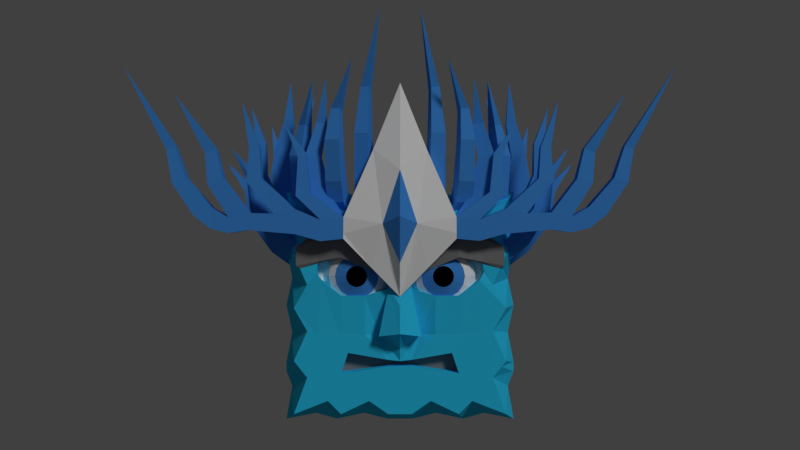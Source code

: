 # Source: CuboOssos.blend  (saved by Blender 2.79.0; exported with 4.5.12 LTS)
import bpy
from mathutils import Matrix  # noqa: F401  (used for matrix-valued properties, if any)

bpy.ops.wm.read_factory_settings(use_empty=True)
scene = bpy.context.scene
scene.name = 'Scene'

# ---- collections
col_collection_1 = bpy.data.collections.new('Collection 1'); scene.collection.children.link(col_collection_1)

# ---- materials (node trees are filled in below, after node groups)
mat_material_007 = bpy.data.materials.new('Material.007')
mat_material_007.alpha_threshold = 0.0
mat_material_007.use_transparent_shadow = False
mat_material_007.diffuse_color = (1.0, 1.0, 1.0, 1.0)
mat_material_007.roughness = 0.5
mat_material_007.specular_intensity = 1.0
mat_material_003 = bpy.data.materials.new('Material.003')
mat_material_003.alpha_threshold = 0.0
mat_material_003.use_transparent_shadow = False
mat_material_003.diffuse_color = (0.03051, 0.6385, 1.0, 1.0)
mat_material_003.roughness = 0.5
mat_material_003.specular_intensity = 1.0
mat_material_003.line_color = (0.0, 0.0, 0.0, 1.0)
mat_material_001 = bpy.data.materials.new('Material.001')
mat_material_001.alpha_threshold = 0.0
mat_material_001.use_transparent_shadow = False
mat_material_001.diffuse_color = (1.0, 1.0, 1.0, 1.0)
mat_material_001.roughness = 0.5
mat_material_002 = bpy.data.materials.new('Material.002')
mat_material_002.alpha_threshold = 0.0
mat_material_002.use_transparent_shadow = False
mat_material_002.diffuse_color = (0.2266, 0.2266, 0.2266, 1.0)
mat_material_002.roughness = 0.5
mat_material_004 = bpy.data.materials.new('Material.004')
mat_material_004.alpha_threshold = 0.0
mat_material_004.use_transparent_shadow = False
mat_material_004.diffuse_color = (0.0, 0.0, 0.0, 1.0)
mat_material_004.roughness = 0.5
mat_material_004.specular_intensity = 0.2
mat_material_005 = bpy.data.materials.new('Material.005')
mat_material_005.alpha_threshold = 0.0
mat_material_005.use_transparent_shadow = False
mat_material_005.diffuse_color = (0.0602, 0.2946, 0.8, 1.0)
mat_material_005.roughness = 0.5
mat_material_006 = bpy.data.materials.new('Material.006')
mat_material_006.alpha_threshold = 0.0
mat_material_006.use_transparent_shadow = False
mat_material_006.diffuse_color = (0.09851, 0.0367, 0.009458, 1.0)
mat_material_006.roughness = 0.5
mat_material_006.specular_intensity = 0.0

# ---- material node trees

# ---- world
world_world = bpy.data.worlds.new('World'); scene.world = world_world
world_world.color = (0.05088, 0.05088, 0.05088)
world_world.use_sun_shadow = False
world_world.sun_shadow_jitter_overblur = 0.0
world_world.cycles.sampling_method = 'MANUAL'

# ---- cameras
cam_camera = bpy.data.cameras.new('Camera')
cam_camera.clip_end = 100.0
cam_camera.lens = 35.0
cam_camera.sensor_width = 32.0
cam_camera.sensor_height = 18.0
cam_camera.ortho_scale = 7.314
cam_camera.dof.focus_distance = 0.0
cam_camera.dof.aperture_fstop = 128.0

# ---- lights
light_lamp = bpy.data.lights.new('Lamp', 'SUN')
light_lamp.transmission_factor = 0.0
light_lamp.cutoff_distance = 30.0
light_lamp.angle = 0.1993
light_lamp.energy = 1.0
light_lamp.shadow_buffer_clip_start = 1.001
light_lamp.shadow_soft_size = 0.1
light_lamp.shadow_cascade_max_distance = 1000.0

# ---- meshes
me_cube_004 = bpy.data.meshes.new('Cube.004')
me_cube_004.from_pydata([(-1.0, -1.0, -1.0), (-1.0, -1.0, 1.0), (-1.0, 1.0, -1.0), (-1.0, 1.0, 1.0), (-0.3333, 1.0, -1.0), (-0.6667, 1.0, -1.0), (-0.6667, 1.0, 1.0), (-0.3333, 1.0, 1.0), (-0.5508, -1.0, -0.827), (-0.3333, -1.0, -1.0), (-0.3333, -1.0, 1.0), (-0.5508, -1.0, 0.8255), (-0.8262, -1.0, -0.5054), (-1.0, -1.0, -0.2108), (-1.0, -1.0, 0.1892), (-0.8262, -1.0, 0.4861), (-1.0, 1.0, 0.5892), (-1.0, 1.0, 0.1892), (-1.0, 1.0, -0.2108), (-1.0, 1.0, -0.6108), (-0.3333, -1.0, 0.5892), (-0.3333, -1.0, 0.1892), (-0.3333, -1.0, -0.2108), (-0.3333, -1.0, -0.6108), (-0.6667, -1.0, 0.5892), (-0.6667, -1.0, 0.1892), (-0.6667, -1.0, -0.2108), (-0.6667, -1.0, -0.6108), (-0.6667, 1.0, 0.5892), (-0.6667, 1.0, 0.1892), (-0.6667, 1.0, -0.2108), (-0.6667, 1.0, -0.6108), (-0.3333, 1.0, 0.5892), (-0.3333, 1.0, 0.1892), (-0.3333, 1.0, -0.2108), (-0.3333, 1.0, -0.6108), (-0.6994, -1.0, -0.01079), (-1.0, 1.0, -0.01079), (-0.3333, -1.0, -0.01079), (-0.6667, -1.0, -0.01079), (-0.6667, 1.0, -0.01079), (-0.3333, 1.0, -0.01079), (-0.3118, -1.439, 0.4099), (-0.3118, -1.485, 0.7018), (-0.3118, -1.329, 0.4099), (-0.04489, -1.382, 0.279), (-0.06673, -1.485, 0.5506), (-0.09392, -1.382, 0.279), (-0.09392, -1.485, 0.5504), (-0.616, -1.329, 0.5376), (-0.616, -1.485, 0.5376), (-0.616, -1.485, 0.8295), (-1.092, -1.294, 0.4469), (-1.092, -1.409, 0.4469), (-1.092, -1.409, 0.6429), (-1.115, -1.389, -1.115), (-1.238, 0.9395, -1.238), (-1.115, -1.389, 1.115), (-1.238, 0.9395, 1.238), (-1.238, -1.043, -1.238), (-1.238, -1.043, 1.238), (-0.1376, 0.9395, -1.238), (-0.4127, 0.9395, -1.238), (-0.6878, 0.9395, -1.238), (-0.9629, 0.9395, -1.238), (-0.1239, -1.389, -1.115), (-0.3252, -1.389, -0.9755), (-0.6193, -1.389, -1.115), (-0.7588, -1.389, -0.9755), (-0.1376, 0.9395, 1.238), (-0.4127, 0.9395, 1.238), (-0.6878, 0.9395, 1.238), (-0.9629, 0.9395, 1.238), (-0.1239, -1.389, 1.115), (-0.3252, -1.389, 0.9755), (-0.6193, -1.389, 1.115), (-0.7588, -1.389, 0.9755), (-0.9141, -1.043, 1.175), (-0.6878, -1.043, 1.238), (-0.3917, -1.043, 1.175), (-0.1376, -1.043, 1.238), (-0.1376, -1.043, -1.238), (-0.3917, -1.043, -1.175), (-0.6878, -1.043, -1.238), (-0.9141, -1.043, -1.175), (-0.9755, -1.389, -0.7317), (-1.115, -1.389, -0.5573), (-0.9755, -1.389, -0.2439), (-1.115, -1.389, 0.0), (-0.9755, -1.389, 0.2439), (-1.115, -1.389, 0.5573), (-0.9755, -1.389, 0.7317), (-1.238, 0.9395, -0.9285), (-1.238, 0.9395, -0.619), (-1.238, 0.9395, -0.3095), (-1.238, 0.9395, 0.0), (-1.238, 0.9395, 0.3095), (-1.238, 0.9395, 0.619), (-1.238, 0.9395, 0.9285), (-1.175, -1.043, 0.8814), (-1.238, -1.043, 0.619), (-1.175, -1.043, 0.2938), (-1.238, -1.043, 0.0), (-1.175, -1.043, -0.2938), (-1.238, -1.043, -0.619), (-1.175, -1.043, -0.8814), (-0.1239, 1.085, -0.836), (-0.1239, 1.085, -0.5573), (-0.1239, 1.085, -0.2787), (-0.1239, 1.085, 0.0), (-0.1239, 1.085, 0.2787), (-0.1239, 1.085, 0.5573), (-0.1239, 1.085, 0.836), (-0.3716, 1.085, -0.836), (-0.3716, 1.085, -0.5573), (-0.3716, 1.085, -0.2787), (-0.3716, 1.085, 0.0), (-0.3716, 1.085, 0.2787), (-0.3716, 1.085, 0.5573), (-0.3716, 1.085, 0.836), (-0.6193, 1.085, -0.836), (-0.6193, 1.085, -0.5573), (-0.6193, 1.085, -0.2787), (-0.6193, 1.085, 0.0), (-0.6193, 1.085, 0.2787), (-0.6193, 1.085, 0.5573), (-0.6193, 1.085, 0.836), (-0.867, 1.085, -0.836), (-0.867, 1.085, -0.5573), (-0.867, 1.085, -0.2787), (-0.867, 1.085, 0.0), (-0.867, 1.085, 0.2787), (-0.867, 1.085, 0.5573), (-0.867, 1.085, 0.836), (-0.1239, -1.389, 0.836), (-0.1239, -1.389, 0.2787), (-0.1223, -1.427, 0.2029), (-0.2192, -1.33, -0.2787), (-0.1237, -1.389, -0.5441), (-0.1239, -1.389, -0.836), (-0.3716, -1.389, 0.836), (-0.37, -1.427, 0.1332), (-0.3716, -1.389, -0.2787), (-0.5465, -1.389, -0.471), (-0.3716, -1.389, -0.836), (-0.6193, -1.389, 0.836), (-0.6177, -1.427, 0.1332), (-0.6193, -1.389, -0.2787), (-0.6193, -1.389, -0.6853), (-0.6193, -1.389, -0.836), (-0.867, -1.389, 0.836), (-0.867, -1.389, 0.4604), (-0.8847, -1.384, 0.3798), (-0.8325, -1.427, 0.2941), (-0.867, -1.389, -0.2787), (-0.867, -1.389, -0.5573), (-0.867, -1.389, -0.836), (-0.3, -1.238, 0.515), (-0.1239, -1.238, 0.2787), (-0.1223, -1.277, 0.2029), (-0.3716, -1.238, 0.5573), (-0.3716, -1.238, 0.2787), (-0.37, -1.277, 0.1332), (-0.6193, -1.238, 0.5573), (-0.6193, -1.238, 0.2787), (-0.6177, -1.277, 0.1332), (-0.867, -1.238, 0.4604), (-0.8731, -1.255, 0.3219), (-0.8325, -1.277, 0.2941), (-1.069, -1.389, -0.6143), (-1.238, 0.9395, -0.7202), (-1.238, -1.043, -0.7202), (-0.1239, 1.085, -0.6485), (-0.3716, 1.085, -0.6485), (-0.6193, 1.085, -0.6485), (-0.867, 1.085, -0.6485), (-0.1239, -1.389, -0.6141), (-0.3716, -1.389, -0.654), (-0.867, -1.389, -0.6485), (-1.092, -1.338, 0.6429), (-0.978, -1.389, 0.7286), (-0.8026, -1.296, 0.4856), (-0.6193, -1.328, 0.5573), (-0.616, -1.329, 0.5573), (-1.087, -1.246, 0.4063), (-0.6193, -1.389, 0.8286), (-0.867, -1.389, 0.7596), (-0.616, -1.389, 0.8295), (-1.092, -1.294, 0.4543), (-1.092, -1.384, 0.5685), (-1.092, -1.384, 0.5145), (-1.092, -1.384, 0.5432), (-0.3118, -1.389, 0.7018), (-0.3716, -1.389, 0.7269), (-0.8026, -1.389, 0.4856), (-0.867, -1.389, 0.4677), (-1.052, -1.389, 0.4161), (-0.8778, -1.389, 0.4646), (-0.1275, -1.389, 0.294), (-0.142, -1.389, 0.3031), (-0.142, -1.329, 0.3031), (-0.2095, -1.389, 0.68), (-0.1275, -1.389, 0.6625), (-0.3118, -1.329, 0.522), (-0.3716, -1.329, 0.5573), (-0.3, -1.329, 0.515), (-0.09137, -1.389, 0.6629), (-0.06096, -1.389, 0.6285), (-0.06096, -1.389, 0.4569), (-0.06096, -1.389, 0.294), (-0.2192, -1.547, -0.2787), (-0.8539, -1.417, 0.7362), (-0.8539, -1.417, 0.4922), (-0.5465, -1.237, -0.471), (-0.6193, -1.237, -0.6853), (-0.1237, -1.237, -0.5441), (-0.1239, -1.237, -0.6141), (-0.3716, -1.237, -0.654), (-0.5829, -1.389, -0.5781), (-0.4954, -1.389, -0.2787), (-0.4939, -1.427, 0.1332), (-0.4939, -1.277, 0.1332), (-0.4954, -1.238, 0.2787), (-0.4954, -1.238, 0.5573), (-0.5829, -1.237, -0.5781), (-0.5819, -1.627, 0.7317), (-0.5793, -1.627, 0.9543), (-0.5819, -1.401, 0.7317), (-0.5793, -1.401, 0.9543), (-2.121, -1.429, 0.9686), (-2.121, -1.599, 0.9686), (-0.8171, -1.626, 0.7075), (-1.072, -1.622, 0.7788), (-1.324, -1.616, 0.8009), (-1.557, -1.61, 0.8207), (-1.765, -1.605, 0.7915), (-1.95, -1.601, 0.8359), (-1.95, -1.427, 0.8359), (-1.765, -1.423, 0.7915), (-1.557, -1.418, 0.8207), (-1.324, -1.412, 0.8009), (-1.072, -1.406, 0.7788), (-0.8171, -1.402, 0.7075), (-1.942, -1.427, 1.051), (-1.763, -1.423, 0.9524), (-1.555, -1.418, 0.9964), (-1.3, -1.412, 0.9896), (-1.091, -1.406, 1.04), (-0.8149, -1.402, 0.9264), (-0.8149, -1.626, 0.9264), (-1.091, -1.622, 1.04), (-1.3, -1.616, 0.9896), (-1.555, -1.61, 0.9964), (-1.763, -1.605, 0.9524), (-1.942, -1.601, 1.051), (-1.195, -1.514, 1.914), (-2.825, -1.625, 2.491), (-2.303, -1.625, 2.208), (-1.636, -1.514, 2.156), (-2.204, -1.435, 1.354), (-2.204, -1.593, 1.354), (-2.348, -1.591, 1.307), (-2.348, -1.437, 1.307), (-2.316, -1.467, 1.682), (-2.411, -1.56, 1.65), (-2.316, -1.561, 1.682), (-2.411, -1.468, 1.65), (-1.982, -1.433, 1.295), (-1.822, -1.428, 1.347), (-1.822, -1.6, 1.347), (-1.982, -1.595, 1.295), (-2.012, -1.462, 1.612), (-1.897, -1.569, 1.655), (-1.897, -1.459, 1.655), (-2.012, -1.566, 1.612), (-1.582, -1.441, 1.322), (-1.427, -1.437, 1.349), (-1.427, -1.591, 1.349), (-1.582, -1.588, 1.322), (-1.557, -1.469, 1.654), (-1.557, -1.559, 1.654), (-1.45, -1.466, 1.672), (-1.45, -1.562, 1.672), (-1.074, -1.597, 1.172), (-1.074, -1.431, 1.172), (-0.9238, -1.598, 1.21), (-0.9238, -1.43, 1.21), (-1.054, -1.559, 1.576), (-0.9654, -1.559, 1.608), (-0.9654, -1.469, 1.608), (-1.054, -1.469, 1.576), (-0.5806, -1.627, 0.843), (-0.5806, -1.401, 0.843), (-0.816, -1.626, 0.817), (-1.081, -1.622, 0.9096), (-1.312, -1.616, 0.9204), (-1.556, -1.61, 0.9086), (-1.764, -1.605, 0.8719), (-1.946, -1.601, 0.9437), (-0.816, -1.402, 0.817), (-1.081, -1.406, 0.9096), (-1.312, -1.412, 0.9204), (-1.556, -1.418, 0.9086), (-1.764, -1.423, 0.8719), (-1.946, -1.427, 0.9437), (-0.8166, -1.626, 0.7623), (-1.077, -1.622, 0.8442), (-1.318, -1.616, 0.8606), (-1.556, -1.61, 0.8647), (-1.765, -1.605, 0.8317), (-1.948, -1.601, 0.8898), (-0.5812, -1.627, 0.7874), (-0.2911, -1.401, 0.4297), (-0.277, -1.421, 1.656), (-0.2911, -1.569, 0.4297), (-0.277, -1.534, 1.656), (-0.284, -1.411, 1.043), (-0.1772, -1.679, 0.8881), (-2.035, -1.6, 0.9022), (-2.035, -1.428, 0.9022), (-0.5809, -1.627, 0.8152), (-0.8163, -1.626, 0.7896), (-1.079, -1.622, 0.8769), (-1.315, -1.616, 0.8905), (-1.556, -1.61, 0.8866), (-1.764, -1.605, 0.8518), (-1.947, -1.601, 0.9167), (-0.4525, -1.444, 0.4461), (-0.4503, -1.353, 0.6326), (-0.4493, -1.217, 0.7237), (-0.4489, -1.056, 0.7557), (-0.4493, -0.8953, 0.7237), (-0.4503, -0.7589, 0.6326), (-0.4519, -0.6678, 0.4963), (-0.4537, -0.6358, 0.3354), (-0.4537, -1.468, 0.3354), (-0.4102, -1.444, 0.4372), (-0.3369, -1.353, 0.6087), (-0.301, -1.217, 0.6925), (-0.2885, -1.056, 0.7219), (-0.301, -0.8953, 0.6925), (-0.3369, -0.7589, 0.6087), (-0.3905, -0.6678, 0.4833), (-0.3746, -1.444, 0.4128), (-0.2412, -1.353, 0.5432), (-0.176, -1.217, 0.6068), (-0.1532, -1.056, 0.6292), (-0.176, -0.8953, 0.6068), (-0.2412, -0.7589, 0.5432), (-0.3387, -0.6678, 0.4479), (-0.351, -1.444, 0.3766), (-0.1779, -1.353, 0.446), (-0.09331, -1.217, 0.4799), (-0.06361, -1.056, 0.4918), (-0.09331, -0.8953, 0.4799), (-0.1779, -0.7589, 0.446), (-0.3044, -0.6678, 0.3953), (-0.343, -1.444, 0.3342), (-0.1566, -1.353, 0.332), (-0.06546, -1.217, 0.331), (-0.03346, -1.056, 0.3306), (-0.06546, -0.8953, 0.331), (-0.1566, -0.7589, 0.332), (-0.2929, -0.6678, 0.3336), (-0.352, -1.444, 0.2919), (-0.1805, -1.353, 0.2186), (-0.09671, -1.217, 0.1827), (-0.0673, -1.056, 0.1701), (-0.09671, -0.8953, 0.1827), (-0.1805, -0.7589, 0.2186), (-0.3059, -0.6678, 0.2722), (-0.3764, -1.444, 0.2563), (-0.246, -1.353, 0.1229), (-0.1823, -1.217, 0.05772), (-0.16, -1.056, 0.03484), (-0.1823, -0.8953, 0.05772), (-0.246, -0.7589, 0.1229), (-0.3413, -0.6678, 0.2204), (-0.4126, -1.444, 0.2327), (-0.3432, -1.353, 0.05957), (-0.3093, -1.217, -0.025), (-0.2974, -1.056, -0.0547), (-0.3093, -0.8953, -0.025), (-0.3432, -0.7589, 0.05957), (-0.3939, -0.6678, 0.1861), (-0.455, -1.444, 0.2247), (-0.4571, -1.353, 0.03825), (-0.4582, -1.217, -0.05285), (-0.4586, -1.056, -0.08485), (-0.4582, -0.8953, -0.05285), (-0.4571, -0.7589, 0.03825), (-0.4556, -0.6678, 0.1746), (-0.4973, -1.444, 0.2336), (-0.5706, -1.353, 0.06218), (-0.6064, -1.217, -0.0216), (-0.619, -1.056, -0.05101), (-0.6064, -0.8953, -0.0216), (-0.5706, -0.7589, 0.06218), (-0.517, -0.6678, 0.1875), (-0.5329, -1.444, 0.2581), (-0.6663, -1.353, 0.1277), (-0.7314, -1.217, 0.06402), (-0.7543, -1.056, 0.04166), (-0.7314, -0.8953, 0.06402), (-0.6663, -0.7589, 0.1277), (-0.5688, -0.6678, 0.223), (-0.5565, -1.444, 0.2942), (-0.7296, -1.353, 0.2249), (-0.8142, -1.217, 0.191), (-0.8439, -1.056, 0.179), (-0.8142, -0.8953, 0.191), (-0.7296, -0.7589, 0.2249), (-0.603, -0.6678, 0.2756), (-0.5644, -1.444, 0.3367), (-0.7509, -1.353, 0.3388), (-0.842, -1.217, 0.3399), (-0.874, -1.056, 0.3402), (-0.842, -0.8953, 0.3399), (-0.7509, -0.7589, 0.3388), (-0.6146, -0.6678, 0.3373), (-0.5555, -1.444, 0.379), (-0.727, -1.353, 0.4523), (-0.8108, -1.217, 0.4881), (-0.8402, -1.056, 0.5007), (-0.8108, -0.8953, 0.4881), (-0.727, -0.7589, 0.4523), (-0.6016, -0.6678, 0.3987), (-0.5311, -1.444, 0.4146), (-0.6615, -1.353, 0.548), (-0.7252, -1.217, 0.6131), (-0.7475, -1.056, 0.636), (-0.7252, -0.8953, 0.6131), (-0.6615, -0.7589, 0.548), (-0.5662, -0.6678, 0.4505), (-0.4949, -1.444, 0.4382), (-0.5643, -1.353, 0.6113), (-0.5982, -1.217, 0.6959), (-0.6101, -1.056, 0.7256), (-0.5982, -0.8953, 0.6959), (-0.5643, -0.7589, 0.6113), (-0.5136, -0.6678, 0.4847), (-0.4511, -1.399, 0.5644), (-0.3637, -1.399, 0.546), (-0.29, -1.399, 0.4955), (-0.2412, -1.399, 0.4206), (-0.2247, -1.399, 0.3328), (-0.2432, -1.399, 0.2454), (-0.2937, -1.399, 0.1716), (-0.3685, -1.399, 0.1229), (-0.4564, -1.399, 0.1064), (-0.5438, -1.399, 0.1249), (-0.6175, -1.399, 0.1754), (-0.6663, -1.399, 0.2502), (-0.6827, -1.399, 0.3381), (-0.6643, -1.399, 0.4255), (-0.6138, -1.399, 0.4992), (-0.539, -1.399, 0.548), (-1.378, -0.0642, 1.209), (-1.378, -0.2343, 1.209), (-1.173, -0.2404, 0.8122), (-1.31, -0.2362, 0.9818), (-1.31, -0.06232, 0.9818), (-1.173, -0.05813, 0.8122), (-1.167, -0.06232, 1.143), (-1.07, -0.05813, 0.9358), (-1.07, -0.2404, 0.9358), (-1.167, -0.2362, 1.143), (-1.029, -0.04286, 2.415), (-1.211, -0.07026, 1.569), (-1.211, -0.2283, 1.569), (-1.368, -0.2266, 1.638), (-1.368, -0.07197, 1.638), (-1.103, -0.1024, 1.906), (-1.209, -0.1951, 1.95), (-1.103, -0.1962, 1.906), (-1.209, -0.1034, 1.95), (-1.121, -0.2404, 0.874), (-1.238, -0.2362, 1.062), (-1.121, -0.05813, 0.874), (-1.238, -0.06232, 1.062), (-1.147, -0.2404, 0.8431), (-1.274, -0.2362, 1.022), (-1.344, -0.2353, 1.096), (-1.344, -0.06326, 1.096), (-1.134, -0.2404, 0.8586), (-1.256, -0.2362, 1.042), (-1.566, -0.4726, 1.051), (-1.566, -0.6428, 1.051), (-1.243, -0.6488, 0.7407), (-1.428, -0.6446, 0.8571), (-1.428, -0.4708, 0.8571), (-1.243, -0.4666, 0.7407), (-1.344, -0.4708, 1.056), (-1.185, -0.4666, 0.8909), (-1.185, -0.6488, 0.8909), (-1.344, -0.6446, 1.056), (-1.7, -0.519, 2.22), (-1.523, -0.4787, 1.446), (-1.523, -0.6367, 1.446), (-1.694, -0.635, 1.46), (-1.694, -0.4804, 1.46), (-1.529, -0.5108, 1.799), (-1.643, -0.6036, 1.807), (-1.529, -0.6046, 1.799), (-1.643, -0.5118, 1.807), (-1.214, -0.6488, 0.8158), (-1.386, -0.6446, 0.9565), (-1.214, -0.4666, 0.8158), (-1.386, -0.4708, 0.9565), (-1.229, -0.6488, 0.7782), (-1.407, -0.6446, 0.9068), (-1.497, -0.6437, 0.9539), (-1.497, -0.4717, 0.9539), (-1.221, -0.6488, 0.797), (-1.396, -0.6446, 0.9317), (-1.338, -0.8058, 1.237), (-1.338, -0.9759, 1.237), (-1.075, -0.982, 0.875), (-1.236, -0.9778, 1.022), (-1.236, -0.8039, 1.022), (-1.075, -0.7998, 0.875), (-1.119, -0.8039, 1.203), (-0.9914, -0.7998, 1.013), (-0.9914, -0.982, 1.013), (-1.119, -0.9778, 1.203), (-1.204, -0.9074, 2.463), (-1.227, -0.8119, 1.618), (-1.227, -0.9699, 1.618), (-1.393, -0.9682, 1.662), (-1.393, -0.8136, 1.662), (-1.171, -0.844, 1.967), (-1.282, -0.9368, 1.995), (-1.171, -0.9378, 1.967), (-1.282, -0.845, 1.995), (-1.033, -0.982, 0.9438), (-1.177, -0.9778, 1.112), (-1.033, -0.7998, 0.9438), (-1.177, -0.8039, 1.112), (-1.054, -0.982, 0.9094), (-1.207, -0.9778, 1.067), (-1.287, -0.9769, 1.129), (-1.287, -0.8049, 1.129), (-1.043, -0.982, 0.9266), (-1.192, -0.9778, 1.09), (-1.486, 0.371, 0.9678), (-1.486, 0.2008, 0.9678), (-1.163, 0.1948, 0.6578), (-1.348, 0.199, 0.7743), (-1.348, 0.3728, 0.7743), (-1.163, 0.377, 0.6578), (-1.264, 0.3728, 0.9731), (-1.105, 0.377, 0.808), (-1.105, 0.1948, 0.808), (-1.264, 0.199, 0.9731), (-1.615, 0.4644, 2.123), (-1.443, 0.3649, 1.363), (-1.443, 0.2069, 1.363), (-1.614, 0.2086, 1.377), (-1.614, 0.3632, 1.377), (-1.449, 0.3328, 1.716), (-1.563, 0.24, 1.724), (-1.449, 0.239, 1.716), (-1.563, 0.3318, 1.724), (-1.134, 0.1948, 0.7329), (-1.306, 0.199, 0.8737), (-1.134, 0.377, 0.7329), (-1.306, 0.3728, 0.8737), (-1.149, 0.1948, 0.6953), (-1.327, 0.199, 0.824), (-1.417, 0.1999, 0.871), (-1.417, 0.3719, 0.871), (-1.141, 0.1948, 0.7141), (-1.316, 0.199, 0.8488), (-1.37, 0.7368, 1.168), (-1.37, 0.5667, 1.168), (-1.13, 0.5607, 0.7909), (-1.282, 0.5648, 0.9476), (-1.282, 0.7387, 0.9476), (-1.13, 0.7429, 0.7909), (-1.153, 0.7387, 1.121), (-1.039, 0.7429, 0.9231), (-1.039, 0.5607, 0.9231), (-1.153, 0.5648, 1.121), (-1.148, 0.8909, 2.381), (-1.235, 0.7308, 1.542), (-1.235, 0.5728, 1.542), (-1.398, 0.5745, 1.596), (-1.398, 0.7291, 1.596), (-1.157, 0.6987, 1.887), (-1.267, 0.6059, 1.921), (-1.157, 0.6049, 1.887), (-1.267, 0.6977, 1.921), (-1.084, 0.5607, 0.857), (-1.218, 0.5648, 1.034), (-1.084, 0.7429, 0.857), (-1.218, 0.7387, 1.034), (-1.107, 0.5607, 0.8239), (-1.25, 0.5648, 0.9909), (-1.326, 0.5658, 1.058), (-1.326, 0.7378, 1.058), (-1.096, 0.5607, 0.8404), (-1.234, 0.5648, 1.013), (-1.153, -1.249, 1.183), (-1.011, -1.342, 1.181), (-0.8636, -1.122, 0.8211), (-0.9546, -1.256, 0.9671), (-1.1, -1.16, 0.9688), (-1.016, -1.022, 0.8228), (-1.035, -1.064, 1.15), (-0.9698, -0.9535, 0.961), (-0.8173, -1.053, 0.9592), (-0.8894, -1.159, 1.149), (-0.9165, -1.404, 2.399), (-1.085, -1.163, 1.565), (-0.953, -1.249, 1.563), (-1.045, -1.388, 1.607), (-1.175, -1.303, 1.608), (-1.026, -1.137, 1.914), (-1.009, -1.281, 1.94), (-0.9475, -1.188, 1.913), (-1.086, -1.231, 1.941), (-0.8404, -1.087, 0.8901), (-0.922, -1.207, 1.058), (-0.9929, -0.9877, 0.8919), (-1.067, -1.112, 1.06), (-0.852, -1.105, 0.8556), (-0.9383, -1.232, 1.013), (-0.9828, -1.299, 1.074), (-1.127, -1.205, 1.076), (-0.8462, -1.096, 0.8729), (-0.9301, -1.219, 1.035), (-0.9422, -1.329, 1.191), (-0.9232, -1.498, 1.191), (-0.6608, -1.474, 0.8292), (-0.8215, -1.488, 0.9761), (-0.8409, -1.315, 0.9763), (-0.6811, -1.293, 0.8294), (-0.7242, -1.303, 1.157), (-0.5984, -1.284, 0.9671), (-0.578, -1.465, 0.9669), (-0.7049, -1.475, 1.157), (-0.7683, -1.52, 2.409), (-0.8307, -1.323, 1.572), (-0.8131, -1.48, 1.572), (-0.9786, -1.497, 1.616), (-0.9958, -1.343, 1.616), (-0.7716, -1.349, 1.921), (-0.8721, -1.454, 1.949), (-0.7612, -1.442, 1.921), (-0.8823, -1.363, 1.949), (-0.6194, -1.47, 0.898), (-0.7632, -1.482, 1.067), (-0.6398, -1.289, 0.8983), (-0.7826, -1.309, 1.067), (-0.6401, -1.472, 0.8636), (-0.7923, -1.485, 1.021), (-0.8723, -1.493, 1.083), (-0.8915, -1.322, 1.084), (-0.6298, -1.471, 0.8808), (-0.7778, -1.483, 1.044), (-0.7737, -1.553, 1.326), (-0.6075, -1.589, 1.324), (-0.5486, -1.329, 0.965), (-0.5858, -1.488, 1.111), (-0.7556, -1.45, 1.112), (-0.7266, -1.29, 0.9671), (-0.729, -1.338, 1.295), (-0.7076, -1.211, 1.106), (-0.5296, -1.249, 1.104), (-0.5591, -1.375, 1.293), (-0.4865, -1.73, 2.566), (-0.7405, -1.45, 1.708), (-0.5862, -1.483, 1.707), (-0.623, -1.646, 1.749), (-0.774, -1.613, 1.751), (-0.6941, -1.406, 2.057), (-0.627, -1.535, 2.083), (-0.6025, -1.426, 2.056), (-0.7167, -1.515, 2.084), (-0.5391, -1.289, 1.034), (-0.5724, -1.431, 1.202), (-0.7171, -1.25, 1.036), (-0.7423, -1.394, 1.204), (-0.5438, -1.309, 0.9997), (-0.5791, -1.459, 1.156), (-0.5966, -1.538, 1.217), (-0.7647, -1.502, 1.219), (-0.5415, -1.299, 1.017), (-0.5758, -1.445, 1.179), (-0.4789, -1.4, 1.199), (-0.3127, -1.436, 1.197), (-0.2558, -1.176, 0.6608), (-0.2922, -1.334, 0.878), (-0.462, -1.297, 0.88), (-0.4339, -1.137, 0.6629), (-0.4343, -1.185, 1.152), (-0.414, -1.057, 0.8699), (-0.236, -1.096, 0.8679), (-0.2645, -1.222, 1.15), (-0.2075, -1.576, 3.116), (-0.4435, -1.296, 1.77), (-0.2892, -1.33, 1.769), (-0.3257, -1.493, 1.832), (-0.4768, -1.46, 1.834), (-0.3951, -1.253, 2.292), (-0.3279, -1.382, 2.331), (-0.3035, -1.273, 2.291), (-0.4175, -1.362, 2.332), (-0.2459, -1.136, 0.7643), (-0.2783, -1.278, 1.014), (-0.4239, -1.097, 0.7664), (-0.4482, -1.241, 1.016), (-0.2508, -1.156, 0.7126), (-0.2852, -1.306, 0.9461), (-0.3024, -1.385, 1.038), (-0.4704, -1.348, 1.04), (-0.2484, -1.146, 0.7385), (-0.2818, -1.292, 0.9801), (-1.444, -0.5455, 0.5672), (-1.444, -0.7157, 0.5672), (-1.039, -0.7217, 0.378), (-1.251, -0.7175, 0.4287), (-1.251, -0.5437, 0.4287), (-1.039, -0.5395, 0.378), (-1.236, -0.5437, 0.6439), (-1.033, -0.5395, 0.5389), (-1.033, -0.7217, 0.5389), (-1.236, -0.7175, 0.6439), (-1.961, -0.5919, 1.577), (-1.531, -0.5516, 0.9549), (-1.531, -0.7096, 0.9549), (-1.698, -0.7079, 0.9131), (-1.698, -0.5533, 0.9131), (-1.651, -0.5837, 1.287), (-1.762, -0.6765, 1.258), (-1.651, -0.6775, 1.287), (-1.762, -0.5847, 1.258), (-1.036, -0.7217, 0.4585), (-1.243, -0.7175, 0.5363), (-1.036, -0.5395, 0.4585), (-1.243, -0.5437, 0.5363), (-1.037, -0.7217, 0.4183), (-1.247, -0.7175, 0.4825), (-1.348, -0.7166, 0.4979), (-1.348, -0.5446, 0.4979), (-1.036, -0.7217, 0.4384), (-1.245, -0.7175, 0.5094), (-1.47, -0.103, 0.5766), (-1.47, -0.2731, 0.5766), (-1.057, -0.2792, 0.4049), (-1.271, -0.275, 0.4465), (-1.271, -0.1011, 0.4465), (-1.057, -0.09691, 0.4049), (-1.265, -0.1011, 0.6622), (-1.057, -0.09691, 0.5659), (-1.057, -0.2792, 0.5659), (-1.265, -0.275, 0.6622), (-2.029, -0.1493, 1.556), (-1.573, -0.109, 0.9602), (-1.573, -0.267, 0.9602), (-1.738, -0.2653, 0.9114), (-1.738, -0.1107, 0.9114), (-1.707, -0.1411, 1.287), (-1.816, -0.2339, 1.253), (-1.707, -0.2349, 1.287), (-1.816, -0.1422, 1.253), (-1.057, -0.2792, 0.4854), (-1.268, -0.275, 0.5543), (-1.057, -0.09691, 0.4854), (-1.268, -0.1011, 0.5543), (-1.057, -0.2792, 0.4452), (-1.269, -0.275, 0.5004), (-1.37, -0.274, 0.5115), (-1.37, -0.102, 0.5115), (-1.057, -0.2792, 0.4653), (-1.268, -0.275, 0.5274), (-1.447, 0.4025, 0.549), (-1.447, 0.2324, 0.549), (-1.03, 0.2263, 0.3858), (-1.245, 0.2305, 0.423), (-1.245, 0.4044, 0.423), (-1.03, 0.4086, 0.3858), (-1.244, 0.4044, 0.6388), (-1.034, 0.4086, 0.5468), (-1.034, 0.2263, 0.5468), (-1.244, 0.2305, 0.6388), (-2.029, 0.3562, 1.513), (-1.558, 0.3965, 0.9304), (-1.558, 0.2385, 0.9304), (-1.722, 0.2402, 0.8782), (-1.722, 0.3948, 0.8782), (-1.699, 0.3644, 1.255), (-1.808, 0.2716, 1.218), (-1.699, 0.2706, 1.255), (-1.808, 0.3634, 1.218), (-1.032, 0.2263, 0.4663), (-1.245, 0.2305, 0.5309), (-1.032, 0.4086, 0.4663), (-1.245, 0.4044, 0.5309), (-1.031, 0.2263, 0.4261), (-1.245, 0.2305, 0.4769), (-1.346, 0.2315, 0.486), (-1.346, 0.4035, 0.486), (-1.032, 0.2263, 0.4462), (-1.245, 0.2305, 0.5039), (-1.447, 0.7976, 0.5556), (-1.447, 0.6275, 0.5556), (-1.031, 0.6215, 0.3915), (-1.246, 0.6256, 0.4291), (-1.246, 0.7995, 0.4291), (-1.031, 0.8037, 0.3915), (-1.244, 0.7995, 0.6449), (-1.035, 0.8037, 0.5524), (-1.035, 0.6215, 0.5524), (-1.244, 0.6256, 0.6449), (-2.027, 0.7513, 1.521), (-1.557, 0.7916, 0.9373), (-1.557, 0.6336, 0.9373), (-1.722, 0.6353, 0.8855), (-1.722, 0.7899, 0.8855), (-1.697, 0.7595, 1.262), (-1.806, 0.6667, 1.226), (-1.697, 0.6657, 1.262), (-1.806, 0.7585, 1.226), (-1.033, 0.6215, 0.4719), (-1.245, 0.6256, 0.537), (-1.033, 0.8037, 0.4719), (-1.245, 0.7995, 0.537), (-1.032, 0.6215, 0.4317), (-1.245, 0.6256, 0.4831), (-1.347, 0.6266, 0.4924), (-1.347, 0.7986, 0.4924), (-1.032, 0.6215, 0.4518), (-1.245, 0.6256, 0.51), (-1.375, -1.047, 0.6622), (-1.375, -1.217, 0.6622), (-0.9828, -1.223, 0.4474), (-1.191, -1.219, 0.5116), (-1.191, -1.045, 0.5116), (-0.9828, -1.041, 0.4474), (-1.162, -1.045, 0.7254), (-0.9661, -1.041, 0.6075), (-0.9661, -1.223, 0.6075), (-1.162, -1.219, 0.7254), (-1.829, -1.093, 1.713), (-1.437, -1.053, 1.055), (-1.437, -1.211, 1.055), (-1.606, -1.209, 1.024), (-1.606, -1.055, 1.024), (-1.535, -1.085, 1.394), (-1.648, -1.178, 1.372), (-1.535, -1.179, 1.394), (-1.648, -1.086, 1.372), (-0.9744, -1.223, 0.5274), (-1.177, -1.219, 0.6185), (-0.9744, -1.041, 0.5274), (-1.177, -1.045, 0.6185), (-0.9786, -1.223, 0.4874), (-1.184, -1.219, 0.565), (-1.283, -1.218, 0.5869), (-1.283, -1.046, 0.5869), (-0.9765, -1.223, 0.5074), (-1.18, -1.219, 0.5917), (1.0, -1.0, -1.0), (1.0, -1.0, 1.0), (1.0, 1.0, -1.0), (1.0, 1.0, 1.0), (0.3333, 1.0, -1.0), (0.6667, 1.0, -1.0), (0.6667, 1.0, 1.0), (0.3333, 1.0, 1.0), (0.5508, -1.0, -0.827), (0.3333, -1.0, -1.0), (0.3333, -1.0, 1.0), (0.5508, -1.0, 0.8255), (0.8262, -1.0, -0.5054), (1.0, -1.0, -0.2108), (1.0, -1.0, 0.1892), (0.8262, -1.0, 0.4861), (1.0, 1.0, 0.5892), (1.0, 1.0, 0.1892), (1.0, 1.0, -0.2108), (1.0, 1.0, -0.6108), (0.3333, -1.0, 0.5892), (0.3333, -1.0, 0.1892), (0.3333, -1.0, -0.2108), (0.3333, -1.0, -0.6108), (0.6667, -1.0, 0.5892), (0.6667, -1.0, 0.1892), (0.6667, -1.0, -0.2108), (0.6667, -1.0, -0.6108), (0.6667, 1.0, 0.5892), (0.6667, 1.0, 0.1892), (0.6667, 1.0, -0.2108), (0.6667, 1.0, -0.6108), (0.3333, 1.0, 0.5892), (0.3333, 1.0, 0.1892), (0.3333, 1.0, -0.2108), (0.3333, 1.0, -0.6108), (0.6994, -1.0, -0.01079), (1.0, 1.0, -0.01079), (0.3333, -1.0, -0.01079), (0.6667, -1.0, -0.01079), (0.6667, 1.0, -0.01079), (0.3333, 1.0, -0.01079), (0.3118, -1.439, 0.4099), (0.3118, -1.485, 0.7018), (0.3118, -1.329, 0.4099), (0.04489, -1.382, 0.279), (0.06673, -1.485, 0.5506), (0.09392, -1.382, 0.279), (0.09392, -1.485, 0.5504), (0.616, -1.329, 0.5376), (0.616, -1.485, 0.5376), (0.616, -1.485, 0.8295), (1.092, -1.294, 0.4469), (1.092, -1.409, 0.4469), (1.092, -1.409, 0.6429), (1.115, -1.389, -1.115), (1.238, 0.9395, -1.238), (1.115, -1.389, 1.115), (1.238, 0.9395, 1.238), (1.238, -1.043, -1.238), (1.238, -1.043, 1.238), (0.1376, 0.9395, -1.238), (0.4127, 0.9395, -1.238), (0.6878, 0.9395, -1.238), (0.9629, 0.9395, -1.238), (0.1239, -1.389, -1.115), (0.3252, -1.389, -0.9755), (0.6193, -1.389, -1.115), (0.7588, -1.389, -0.9755), (0.1376, 0.9395, 1.238), (0.4127, 0.9395, 1.238), (0.6878, 0.9395, 1.238), (0.9629, 0.9395, 1.238), (0.1239, -1.389, 1.115), (0.3252, -1.389, 0.9755), (0.6193, -1.389, 1.115), (0.7588, -1.389, 0.9755), (0.9141, -1.043, 1.175), (0.6878, -1.043, 1.238), (0.3917, -1.043, 1.175), (0.1376, -1.043, 1.238), (0.1376, -1.043, -1.238), (0.3917, -1.043, -1.175), (0.6878, -1.043, -1.238), (0.9141, -1.043, -1.175), (0.9755, -1.389, -0.7317), (1.115, -1.389, -0.5573), (0.9755, -1.389, -0.2439), (1.115, -1.389, 0.0), (0.9755, -1.389, 0.2439), (1.115, -1.389, 0.5573), (0.9755, -1.389, 0.7317), (1.238, 0.9395, -0.9285), (1.238, 0.9395, -0.619), (1.238, 0.9395, -0.3095), (1.238, 0.9395, 0.0), (1.238, 0.9395, 0.3095), (1.238, 0.9395, 0.619), (1.238, 0.9395, 0.9285), (1.175, -1.043, 0.8814), (1.238, -1.043, 0.619), (1.175, -1.043, 0.2938), (1.238, -1.043, 0.0), (1.175, -1.043, -0.2938), (1.238, -1.043, -0.619), (1.175, -1.043, -0.8814), (0.1239, 1.085, -0.836), (0.1239, 1.085, -0.5573), (0.1239, 1.085, -0.2787), (0.1239, 1.085, 0.0), (0.1239, 1.085, 0.2787), (0.1239, 1.085, 0.5573), (0.1239, 1.085, 0.836), (0.3716, 1.085, -0.836), (0.3716, 1.085, -0.5573), (0.3716, 1.085, -0.2787), (0.3716, 1.085, 0.0), (0.3716, 1.085, 0.2787), (0.3716, 1.085, 0.5573), (0.3716, 1.085, 0.836), (0.6193, 1.085, -0.836), (0.6193, 1.085, -0.5573), (0.6193, 1.085, -0.2787), (0.6193, 1.085, 0.0), (0.6193, 1.085, 0.2787), (0.6193, 1.085, 0.5573), (0.6193, 1.085, 0.836), (0.867, 1.085, -0.836), (0.867, 1.085, -0.5573), (0.867, 1.085, -0.2787), (0.867, 1.085, 0.0), (0.867, 1.085, 0.2787), (0.867, 1.085, 0.5573), (0.867, 1.085, 0.836), (0.1239, -1.389, 0.836), (0.1239, -1.389, 0.2787), (0.1223, -1.427, 0.2029), (0.2192, -1.33, -0.2787), (0.1237, -1.389, -0.5441), (0.1239, -1.389, -0.836), (0.3716, -1.389, 0.836), (0.37, -1.427, 0.1332), (0.3716, -1.389, -0.2787), (0.5465, -1.389, -0.471), (0.3716, -1.389, -0.836), (0.6193, -1.389, 0.836), (0.6177, -1.427, 0.1332), (0.6193, -1.389, -0.2787), (0.6193, -1.389, -0.6853), (0.6193, -1.389, -0.836), (0.867, -1.389, 0.836), (0.867, -1.389, 0.4604), (0.8847, -1.384, 0.3798), (0.8325, -1.427, 0.2941), (0.867, -1.389, -0.2787), (0.867, -1.389, -0.5573), (0.867, -1.389, -0.836), (0.3, -1.238, 0.515), (0.1239, -1.238, 0.2787), (0.1223, -1.277, 0.2029), (0.3716, -1.238, 0.5573), (0.3716, -1.238, 0.2787), (0.37, -1.277, 0.1332), (0.6193, -1.238, 0.5573), (0.6193, -1.238, 0.2787), (0.6177, -1.277, 0.1332), (0.867, -1.238, 0.4604), (0.8731, -1.255, 0.3219), (0.8325, -1.277, 0.2941), (1.069, -1.389, -0.6143), (1.238, 0.9395, -0.7202), (1.238, -1.043, -0.7202), (0.1239, 1.085, -0.6485), (0.3716, 1.085, -0.6485), (0.6193, 1.085, -0.6485), (0.867, 1.085, -0.6485), (0.1239, -1.389, -0.6141), (0.3716, -1.389, -0.654), (0.867, -1.389, -0.6485), (1.092, -1.338, 0.6429), (0.978, -1.389, 0.7286), (0.8026, -1.296, 0.4856), (0.6193, -1.328, 0.5573), (0.616, -1.329, 0.5573), (1.087, -1.246, 0.4063), (0.6193, -1.389, 0.8286), (0.867, -1.389, 0.7596), (0.616, -1.389, 0.8295), (1.092, -1.294, 0.4543), (1.092, -1.384, 0.5685), (1.092, -1.384, 0.5145), (1.092, -1.384, 0.5432), (0.3118, -1.389, 0.7018), (0.3716, -1.389, 0.7269), (0.8026, -1.389, 0.4856), (0.867, -1.389, 0.4677), (1.052, -1.389, 0.4161), (0.8778, -1.389, 0.4646), (0.1275, -1.389, 0.294), (0.142, -1.389, 0.3031), (0.142, -1.329, 0.3031), (0.2095, -1.389, 0.68), (0.1275, -1.389, 0.6625), (0.3118, -1.329, 0.522), (0.3716, -1.329, 0.5573), (0.3, -1.329, 0.515), (0.09137, -1.389, 0.6629), (0.06096, -1.389, 0.6285), (0.06096, -1.389, 0.4569), (0.06096, -1.389, 0.294), (0.2192, -1.547, -0.2787), (0.8539, -1.417, 0.7362), (0.8539, -1.417, 0.4922), (0.5465, -1.237, -0.471), (0.6193, -1.237, -0.6853), (0.1237, -1.237, -0.5441), (0.1239, -1.237, -0.6141), (0.3716, -1.237, -0.654), (0.5829, -1.389, -0.5781), (0.4954, -1.389, -0.2787), (0.4939, -1.427, 0.1332), (0.4939, -1.277, 0.1332), (0.4954, -1.238, 0.2787), (0.4954, -1.238, 0.5573), (0.5829, -1.237, -0.5781), (0.5807, -1.627, 0.7338), (0.5788, -1.627, 0.9563), (0.5807, -1.401, 0.7338), (0.5788, -1.401, 0.9563), (2.12, -1.429, 0.9761), (2.12, -1.599, 0.9761), (0.8159, -1.626, 0.7104), (1.071, -1.622, 0.7826), (1.323, -1.616, 0.8055), (1.556, -1.61, 0.8262), (1.764, -1.605, 0.7977), (1.949, -1.601, 0.8427), (1.949, -1.427, 0.8427), (1.764, -1.423, 0.7977), (1.556, -1.418, 0.8262), (1.323, -1.412, 0.8055), (1.071, -1.406, 0.7826), (0.8159, -1.402, 0.7104), (1.941, -1.427, 1.058), (1.763, -1.423, 0.9586), (1.555, -1.418, 1.002), (1.3, -1.412, 0.9942), (1.09, -1.406, 1.044), (0.8144, -1.402, 0.9293), (0.8144, -1.626, 0.9293), (1.09, -1.622, 1.044), (1.3, -1.616, 0.9942), (1.555, -1.61, 1.002), (1.763, -1.605, 0.9586), (1.941, -1.601, 1.058), (1.197, -1.514, 1.918), (2.829, -1.625, 2.502), (2.306, -1.625, 2.217), (1.64, -1.514, 2.163), (2.205, -1.435, 1.361), (2.205, -1.593, 1.361), (2.349, -1.591, 1.315), (2.349, -1.437, 1.315), (2.318, -1.467, 1.691), (2.413, -1.56, 1.658), (2.318, -1.561, 1.691), (2.413, -1.468, 1.658), (1.983, -1.433, 1.302), (1.822, -1.428, 1.353), (1.822, -1.6, 1.353), (1.983, -1.595, 1.302), (2.013, -1.462, 1.619), (1.899, -1.569, 1.662), (1.899, -1.459, 1.662), (2.013, -1.566, 1.619), (1.583, -1.441, 1.327), (1.428, -1.437, 1.354), (1.428, -1.591, 1.354), (1.583, -1.588, 1.327), (1.558, -1.469, 1.66), (1.558, -1.559, 1.66), (1.452, -1.466, 1.677), (1.452, -1.562, 1.677), (1.074, -1.597, 1.175), (1.074, -1.431, 1.175), (0.9241, -1.598, 1.213), (0.9241, -1.43, 1.213), (1.055, -1.559, 1.579), (0.9669, -1.559, 1.612), (0.9669, -1.469, 1.612), (1.055, -1.469, 1.579), (0.5797, -1.627, 0.845), (0.5797, -1.401, 0.845), (0.8151, -1.626, 0.8198), (1.081, -1.622, 0.9134), (1.311, -1.616, 0.925), (1.555, -1.61, 0.9141), (1.763, -1.605, 0.8782), (1.945, -1.601, 0.9505), (0.8151, -1.402, 0.8198), (1.081, -1.406, 0.9134), (1.311, -1.412, 0.925), (1.555, -1.418, 0.9141), (1.763, -1.423, 0.8782), (1.945, -1.427, 0.9505), (0.8155, -1.626, 0.7651), (1.076, -1.622, 0.848), (1.317, -1.616, 0.8653), (1.556, -1.61, 0.8701), (1.764, -1.605, 0.8379), (1.947, -1.601, 0.8966), (0.5802, -1.627, 0.7894), (0.2889, -1.401, 0.4307), (0.2786, -1.421, 1.657), (0.2889, -1.569, 0.4307), (0.2786, -1.534, 1.657), (0.2838, -1.411, 1.044), (0.1765, -1.679, 0.8888), (2.035, -1.6, 0.9094), (2.035, -1.428, 0.9094), (0.58, -1.627, 0.8172), (0.8153, -1.626, 0.7925), (1.078, -1.622, 0.8807), (1.314, -1.616, 0.8952), (1.556, -1.61, 0.8921), (1.763, -1.605, 0.858), (1.946, -1.601, 0.9236), (0.4525, -1.444, 0.4461), (0.4503, -1.353, 0.6326), (0.4493, -1.217, 0.7237), (0.4489, -1.056, 0.7557), (0.4493, -0.8953, 0.7237), (0.4503, -0.7589, 0.6326), (0.4519, -0.6678, 0.4963), (0.4537, -0.6358, 0.3354), (0.4537, -1.468, 0.3354), (0.4102, -1.444, 0.4372), (0.3369, -1.353, 0.6087), (0.301, -1.217, 0.6925), (0.2885, -1.056, 0.7219), (0.301, -0.8953, 0.6925), (0.3369, -0.7589, 0.6087), (0.3905, -0.6678, 0.4833), (0.3746, -1.444, 0.4128), (0.2412, -1.353, 0.5432), (0.176, -1.217, 0.6068), (0.1532, -1.056, 0.6292), (0.176, -0.8953, 0.6068), (0.2412, -0.7589, 0.5432), (0.3387, -0.6678, 0.4479), (0.351, -1.444, 0.3766), (0.1779, -1.353, 0.446), (0.09331, -1.217, 0.4799), (0.06361, -1.056, 0.4918), (0.09331, -0.8953, 0.4799), (0.1779, -0.7589, 0.446), (0.3044, -0.6678, 0.3953), (0.343, -1.444, 0.3342), (0.1566, -1.353, 0.332), (0.06546, -1.217, 0.331), (0.03346, -1.056, 0.3306), (0.06546, -0.8953, 0.331), (0.1566, -0.7589, 0.332), (0.2929, -0.6678, 0.3336), (0.352, -1.444, 0.2919), (0.1805, -1.353, 0.2186), (0.09671, -1.217, 0.1827), (0.0673, -1.056, 0.1701), (0.09671, -0.8953, 0.1827), (0.1805, -0.7589, 0.2186), (0.3059, -0.6678, 0.2722), (0.3764, -1.444, 0.2563), (0.246, -1.353, 0.1229), (0.1823, -1.217, 0.05772), (0.16, -1.056, 0.03484), (0.1823, -0.8953, 0.05772), (0.246, -0.7589, 0.1229), (0.3413, -0.6678, 0.2204), (0.4126, -1.444, 0.2327), (0.3432, -1.353, 0.05957), (0.3093, -1.217, -0.025), (0.2974, -1.056, -0.0547), (0.3093, -0.8953, -0.025), (0.3432, -0.7589, 0.05957), (0.3939, -0.6678, 0.1861), (0.455, -1.444, 0.2247), (0.4571, -1.353, 0.03825), (0.4582, -1.217, -0.05285), (0.4586, -1.056, -0.08485), (0.4582, -0.8953, -0.05285), (0.4571, -0.7589, 0.03825), (0.4556, -0.6678, 0.1746), (0.4973, -1.444, 0.2336), (0.5706, -1.353, 0.06218), (0.6064, -1.217, -0.0216), (0.619, -1.056, -0.05101), (0.6064, -0.8953, -0.0216), (0.5706, -0.7589, 0.06218), (0.517, -0.6678, 0.1875), (0.5329, -1.444, 0.2581), (0.6663, -1.353, 0.1277), (0.7314, -1.217, 0.06402), (0.7543, -1.056, 0.04166), (0.7314, -0.8953, 0.06402), (0.6663, -0.7589, 0.1277), (0.5688, -0.6678, 0.223), (0.5565, -1.444, 0.2942), (0.7296, -1.353, 0.2249), (0.8142, -1.217, 0.191), (0.8439, -1.056, 0.179), (0.8142, -0.8953, 0.191), (0.7296, -0.7589, 0.2249), (0.603, -0.6678, 0.2756), (0.5644, -1.444, 0.3367), (0.7509, -1.353, 0.3388), (0.842, -1.217, 0.3399), (0.874, -1.056, 0.3402), (0.842, -0.8953, 0.3399), (0.7509, -0.7589, 0.3388), (0.6146, -0.6678, 0.3373), (0.5555, -1.444, 0.379), (0.727, -1.353, 0.4523), (0.8108, -1.217, 0.4881), (0.8402, -1.056, 0.5007), (0.8108, -0.8953, 0.4881), (0.727, -0.7589, 0.4523), (0.6016, -0.6678, 0.3987), (0.5311, -1.444, 0.4146), (0.6615, -1.353, 0.548), (0.7252, -1.217, 0.6131), (0.7475, -1.056, 0.636), (0.7252, -0.8953, 0.6131), (0.6615, -0.7589, 0.548), (0.5662, -0.6678, 0.4505), (0.4949, -1.444, 0.4382), (0.5643, -1.353, 0.6113), (0.5982, -1.217, 0.6959), (0.6101, -1.056, 0.7256), (0.5982, -0.8953, 0.6959), (0.5643, -0.7589, 0.6113), (0.5136, -0.6678, 0.4847), (0.4511, -1.399, 0.5644), (0.3637, -1.399, 0.546), (0.29, -1.399, 0.4955), (0.2412, -1.399, 0.4206), (0.2247, -1.399, 0.3328), (0.2432, -1.399, 0.2454), (0.2937, -1.399, 0.1716), (0.3685, -1.399, 0.1229), (0.4564, -1.399, 0.1064), (0.5438, -1.399, 0.1249), (0.6175, -1.399, 0.1754), (0.6663, -1.399, 0.2502), (0.6827, -1.399, 0.3381), (0.6643, -1.399, 0.4255), (0.6138, -1.399, 0.4992), (0.539, -1.399, 0.548), (-0.001521, -1.401, 0.1279), (0.001887, -1.441, 2.36), (-0.001521, -1.503, 0.1279), (0.0001816, -1.421, 1.243), (0.0004853, -1.662, 1.442), (-0.000974, -1.674, 0.4862), (-0.0002449, -1.829, 0.9638), (0.0, 1.0, -1.0), (0.0, 1.0, 1.0), (0.0, -1.0, -0.827), (0.0, -1.0, 0.8255), (0.0, -1.0, 0.5892), (0.0, -1.0, 0.1892), (0.0, -1.0, -0.2108), (0.0, -1.0, -0.6108), (0.0, 1.0, 0.5892), (0.0, 1.0, 0.1892), (0.0, 1.0, -0.2108), (0.0, 1.0, -0.6108), (0.0, -1.0, -0.01079), (0.0, 1.0, -0.01079), (0.0, 0.9395, -1.238), (0.0, -1.389, -1.115), (0.0, 0.9395, 1.238), (0.0, -1.389, 1.115), (0.0, -1.043, 1.238), (0.0, -1.043, -1.238), (0.0, -1.389, -0.836), (0.0, -1.389, -0.5573), (0.0, -1.422, -0.4236), (0.0, -1.559, 0.03486), (0.0, -1.389, 0.2787), (0.0, -1.389, 0.836), (0.0, 1.085, 0.836), (0.0, 1.085, 0.5573), (0.0, 1.085, 0.2787), (0.0, 1.085, 0.0), (0.0, 1.085, -0.2787), (0.0, 1.085, -0.5573), (0.0, 1.085, -0.836), (0.0, 1.085, -0.6485), (0.0, -1.389, -0.6141), (0.0, -1.653, -0.2416), (0.0, -1.237, -0.5573), (0.0, -1.237, -0.6141), (1.378, -0.0642, 1.209), (1.378, -0.2343, 1.209), (1.173, -0.2404, 0.8122), (1.31, -0.2362, 0.9818), (1.31, -0.06232, 0.9818), (1.173, -0.05813, 0.8122), (1.167, -0.06232, 1.143), (1.07, -0.05813, 0.9358), (1.07, -0.2404, 0.9358), (1.167, -0.2362, 1.143), (1.029, -0.04286, 2.415), (1.211, -0.07026, 1.569), (1.211, -0.2283, 1.569), (1.368, -0.2266, 1.638), (1.368, -0.07197, 1.638), (1.103, -0.1024, 1.906), (1.209, -0.1951, 1.95), (1.103, -0.1962, 1.906), (1.209, -0.1034, 1.95), (1.121, -0.2404, 0.874), (1.238, -0.2362, 1.062), (1.121, -0.05813, 0.874), (1.238, -0.06232, 1.062), (1.147, -0.2404, 0.8431), (1.274, -0.2362, 1.022), (1.344, -0.2353, 1.096), (1.344, -0.06326, 1.096), (1.134, -0.2404, 0.8586), (1.256, -0.2362, 1.042), (1.566, -0.4726, 1.051), (1.566, -0.6428, 1.051), (1.243, -0.6488, 0.7407), (1.428, -0.6446, 0.8571), (1.428, -0.4708, 0.8571), (1.243, -0.4666, 0.7407), (1.344, -0.4708, 1.056), (1.185, -0.4666, 0.8909), (1.185, -0.6488, 0.8909), (1.344, -0.6446, 1.056), (1.701, -0.519, 2.22), (1.523, -0.4787, 1.446), (1.523, -0.6367, 1.446), (1.694, -0.635, 1.46), (1.694, -0.4804, 1.46), (1.529, -0.5108, 1.799), (1.643, -0.6036, 1.807), (1.529, -0.6046, 1.799), (1.643, -0.5118, 1.807), (1.214, -0.6488, 0.8158), (1.386, -0.6446, 0.9565), (1.214, -0.4666, 0.8158), (1.386, -0.4708, 0.9565), (1.229, -0.6488, 0.7782), (1.407, -0.6446, 0.9068), (1.497, -0.6437, 0.9539), (1.497, -0.4717, 0.9539), (1.221, -0.6488, 0.797), (1.396, -0.6446, 0.9317), (1.338, -0.8058, 1.237), (1.338, -0.9759, 1.237), (1.075, -0.982, 0.875), (1.236, -0.9778, 1.022), (1.236, -0.8039, 1.022), (1.075, -0.7998, 0.875), (1.119, -0.8039, 1.203), (0.9914, -0.7998, 1.013), (0.9914, -0.982, 1.013), (1.119, -0.9778, 1.203), (1.204, -0.9074, 2.463), (1.227, -0.8119, 1.618), (1.227, -0.9699, 1.618), (1.393, -0.9682, 1.662), (1.393, -0.8136, 1.662), (1.171, -0.844, 1.967), (1.282, -0.9368, 1.995), (1.171, -0.9378, 1.967), (1.282, -0.845, 1.995), (1.033, -0.982, 0.9438), (1.177, -0.9778, 1.112), (1.033, -0.7998, 0.9438), (1.177, -0.8039, 1.112), (1.054, -0.982, 0.9094), (1.207, -0.9778, 1.067), (1.287, -0.9769, 1.129), (1.287, -0.8049, 1.129), (1.043, -0.982, 0.9266), (1.192, -0.9778, 1.09), (1.486, 0.371, 0.9678), (1.486, 0.2008, 0.9678), (1.163, 0.1948, 0.6578), (1.348, 0.199, 0.7743), (1.348, 0.3728, 0.7743), (1.163, 0.377, 0.6578), (1.264, 0.3728, 0.9731), (1.105, 0.377, 0.808), (1.105, 0.1948, 0.808), (1.264, 0.199, 0.9731), (1.615, 0.4644, 2.123), (1.443, 0.3649, 1.363), (1.443, 0.2069, 1.363), (1.614, 0.2086, 1.377), (1.614, 0.3632, 1.377), (1.449, 0.3328, 1.716), (1.563, 0.24, 1.724), (1.449, 0.239, 1.716), (1.563, 0.3318, 1.724), (1.134, 0.1948, 0.7329), (1.306, 0.199, 0.8737), (1.134, 0.377, 0.7329), (1.306, 0.3728, 0.8737), (1.149, 0.1948, 0.6953), (1.327, 0.199, 0.824), (1.417, 0.1999, 0.871), (1.417, 0.3719, 0.871), (1.141, 0.1948, 0.7141), (1.316, 0.199, 0.8488), (1.37, 0.7368, 1.168), (1.37, 0.5667, 1.168), (1.13, 0.5607, 0.7909), (1.282, 0.5648, 0.9476), (1.282, 0.7387, 0.9476), (1.13, 0.7429, 0.7909), (1.153, 0.7387, 1.121), (1.039, 0.7429, 0.9231), (1.039, 0.5607, 0.9231), (1.153, 0.5648, 1.121), (1.148, 0.8909, 2.381), (1.235, 0.7308, 1.542), (1.235, 0.5728, 1.542), (1.398, 0.5745, 1.596), (1.398, 0.7291, 1.596), (1.157, 0.6987, 1.887), (1.267, 0.6059, 1.921), (1.157, 0.6049, 1.887), (1.267, 0.6977, 1.921), (1.084, 0.5607, 0.857), (1.218, 0.5648, 1.034), (1.084, 0.7429, 0.857), (1.218, 0.7387, 1.034), (1.107, 0.5607, 0.8239), (1.25, 0.5648, 0.9909), (1.326, 0.5658, 1.058), (1.326, 0.7378, 1.058), (1.096, 0.5607, 0.8404), (1.234, 0.5648, 1.013), (1.153, -1.249, 1.183), (1.011, -1.342, 1.181), (0.8636, -1.122, 0.8211), (0.9546, -1.256, 0.9671), (1.1, -1.16, 0.9688), (1.016, -1.022, 0.8228), (1.035, -1.064, 1.15), (0.9698, -0.9535, 0.961), (0.8173, -1.053, 0.9592), (0.8894, -1.159, 1.149), (0.9166, -1.404, 2.399), (1.085, -1.163, 1.565), (0.953, -1.249, 1.563), (1.045, -1.388, 1.607), (1.175, -1.303, 1.608), (1.026, -1.137, 1.914), (1.009, -1.281, 1.94), (0.9475, -1.188, 1.913), (1.086, -1.231, 1.941), (0.8404, -1.087, 0.8901), (0.922, -1.207, 1.058), (0.9929, -0.9877, 0.8919), (1.067, -1.112, 1.06), (0.852, -1.105, 0.8556), (0.9383, -1.232, 1.013), (0.9828, -1.299, 1.074), (1.127, -1.205, 1.076), (0.8462, -1.096, 0.8729), (0.9301, -1.219, 1.035), (0.9422, -1.329, 1.191), (0.9232, -1.498, 1.191), (0.6608, -1.474, 0.8292), (0.8215, -1.488, 0.9761), (0.8409, -1.315, 0.9763), (0.6811, -1.293, 0.8294), (0.7242, -1.303, 1.157), (0.5984, -1.284, 0.9671), (0.578, -1.465, 0.9669), (0.7049, -1.475, 1.157), (0.7684, -1.52, 2.409), (0.8307, -1.323, 1.572), (0.8131, -1.48, 1.572), (0.9786, -1.497, 1.616), (0.9958, -1.343, 1.616), (0.7716, -1.349, 1.921), (0.8721, -1.454, 1.949), (0.7612, -1.442, 1.921), (0.8823, -1.363, 1.949), (0.6194, -1.47, 0.898), (0.7632, -1.482, 1.067), (0.6398, -1.289, 0.8983), (0.7826, -1.309, 1.067), (0.6401, -1.472, 0.8636), (0.7923, -1.485, 1.021), (0.8723, -1.493, 1.083), (0.8915, -1.322, 1.084), (0.6298, -1.471, 0.8808), (0.7778, -1.483, 1.044), (0.7737, -1.553, 1.326), (0.6075, -1.589, 1.324), (0.5486, -1.329, 0.965), (0.5858, -1.488, 1.111), (0.7556, -1.45, 1.112), (0.7266, -1.29, 0.9671), (0.729, -1.338, 1.295), (0.7076, -1.211, 1.106), (0.5296, -1.249, 1.104), (0.5591, -1.375, 1.293), (0.4866, -1.73, 2.566), (0.7405, -1.45, 1.708), (0.5862, -1.483, 1.707), (0.623, -1.646, 1.749), (0.774, -1.613, 1.751), (0.6941, -1.406, 2.057), (0.627, -1.535, 2.083), (0.6025, -1.426, 2.056), (0.7167, -1.515, 2.084), (0.5391, -1.289, 1.034), (0.5724, -1.431, 1.202), (0.7171, -1.25, 1.036), (0.7423, -1.394, 1.204), (0.5438, -1.309, 0.9997), (0.5791, -1.459, 1.156), (0.5966, -1.538, 1.217), (0.7647, -1.502, 1.219), (0.5415, -1.299, 1.017), (0.5758, -1.445, 1.179), (0.4789, -1.4, 1.199), (0.3127, -1.436, 1.197), (0.2558, -1.176, 0.6608), (0.2922, -1.334, 0.878), (0.462, -1.297, 0.88), (0.4339, -1.137, 0.6629), (0.4343, -1.185, 1.152), (0.414, -1.057, 0.8699), (0.236, -1.096, 0.8679), (0.2645, -1.222, 1.15), (0.2076, -1.576, 3.116), (0.4435, -1.296, 1.77), (0.2892, -1.33, 1.769), (0.3257, -1.493, 1.832), (0.4768, -1.46, 1.834), (0.3951, -1.253, 2.292), (0.3279, -1.382, 2.331), (0.3035, -1.273, 2.291), (0.4175, -1.362, 2.332), (0.2459, -1.136, 0.7643), (0.2783, -1.278, 1.014), (0.4239, -1.097, 0.7664), (0.4482, -1.241, 1.016), (0.2508, -1.156, 0.7126), (0.2852, -1.306, 0.9461), (0.3024, -1.385, 1.038), (0.4704, -1.348, 1.04), (0.2484, -1.146, 0.7385), (0.2818, -1.292, 0.9801), (1.444, -0.5455, 0.5672), (1.444, -0.7157, 0.5672), (1.039, -0.7217, 0.378), (1.251, -0.7175, 0.4287), (1.251, -0.5437, 0.4287), (1.039, -0.5395, 0.378), (1.236, -0.5437, 0.6439), (1.033, -0.5395, 0.5389), (1.033, -0.7217, 0.5389), (1.236, -0.7175, 0.6439), (1.961, -0.5919, 1.577), (1.531, -0.5516, 0.9549), (1.531, -0.7096, 0.9549), (1.698, -0.7079, 0.9131), (1.698, -0.5533, 0.9131), (1.651, -0.5837, 1.287), (1.762, -0.6765, 1.258), (1.651, -0.6775, 1.287), (1.762, -0.5847, 1.258), (1.036, -0.7217, 0.4585), (1.243, -0.7175, 0.5363), (1.036, -0.5395, 0.4585), (1.243, -0.5437, 0.5363), (1.037, -0.7217, 0.4183), (1.247, -0.7175, 0.4825), (1.348, -0.7166, 0.4979), (1.348, -0.5446, 0.4979), (1.036, -0.7217, 0.4384), (1.245, -0.7175, 0.5094), (1.47, -0.103, 0.5766), (1.47, -0.2731, 0.5766), (1.057, -0.2792, 0.4049), (1.271, -0.275, 0.4465), (1.271, -0.1011, 0.4465), (1.057, -0.09691, 0.4049), (1.265, -0.1011, 0.6622), (1.057, -0.09691, 0.5659), (1.057, -0.2792, 0.5659), (1.265, -0.275, 0.6622), (2.029, -0.1493, 1.556), (1.573, -0.109, 0.9602), (1.573, -0.267, 0.9602), (1.738, -0.2653, 0.9114), (1.738, -0.1107, 0.9114), (1.707, -0.1411, 1.287), (1.816, -0.2339, 1.253), (1.707, -0.2349, 1.287), (1.816, -0.1422, 1.253), (1.057, -0.2792, 0.4854), (1.268, -0.275, 0.5543), (1.057, -0.09691, 0.4854), (1.268, -0.1011, 0.5543), (1.057, -0.2792, 0.4452), (1.269, -0.275, 0.5004), (1.37, -0.274, 0.5115), (1.37, -0.102, 0.5115), (1.057, -0.2792, 0.4653), (1.268, -0.275, 0.5274), (1.447, 0.4025, 0.549), (1.447, 0.2324, 0.549), (1.03, 0.2263, 0.3858), (1.245, 0.2305, 0.423), (1.245, 0.4044, 0.423), (1.03, 0.4086, 0.3858), (1.244, 0.4044, 0.6388), (1.034, 0.4086, 0.5468), (1.034, 0.2263, 0.5468), (1.244, 0.2305, 0.6388), (2.029, 0.3562, 1.513), (1.558, 0.3965, 0.9304), (1.558, 0.2385, 0.9304), (1.722, 0.2402, 0.8782), (1.722, 0.3948, 0.8782), (1.699, 0.3644, 1.255), (1.808, 0.2716, 1.218), (1.699, 0.2706, 1.255), (1.808, 0.3634, 1.218), (1.032, 0.2263, 0.4663), (1.245, 0.2305, 0.5309), (1.032, 0.4086, 0.4663), (1.245, 0.4044, 0.5309), (1.031, 0.2263, 0.4261), (1.245, 0.2305, 0.4769), (1.346, 0.2315, 0.486), (1.346, 0.4035, 0.486), (1.032, 0.2263, 0.4462), (1.245, 0.2305, 0.5039), (1.447, 0.7976, 0.5556), (1.447, 0.6275, 0.5556), (1.031, 0.6215, 0.3915), (1.246, 0.6256, 0.4291), (1.246, 0.7995, 0.4291), (1.031, 0.8037, 0.3915), (1.244, 0.7995, 0.6449), (1.035, 0.8037, 0.5524), (1.035, 0.6215, 0.5524), (1.244, 0.6256, 0.6449), (2.027, 0.7513, 1.521), (1.557, 0.7916, 0.9373), (1.557, 0.6336, 0.9373), (1.722, 0.6353, 0.8855), (1.722, 0.7899, 0.8855), (1.697, 0.7595, 1.262), (1.806, 0.6667, 1.226), (1.697, 0.6657, 1.262), (1.806, 0.7585, 1.226), (1.033, 0.6215, 0.4719), (1.245, 0.6256, 0.537), (1.033, 0.8037, 0.4719), (1.245, 0.7995, 0.537), (1.032, 0.6215, 0.4317), (1.245, 0.6256, 0.4831), (1.347, 0.6266, 0.4924), (1.347, 0.7986, 0.4924), (1.032, 0.6215, 0.4518), (1.245, 0.6256, 0.51), (1.375, -1.047, 0.6622), (1.375, -1.217, 0.6622), (0.9828, -1.223, 0.4474), (1.191, -1.219, 0.5116), (1.191, -1.045, 0.5116), (0.9828, -1.041, 0.4474), (1.162, -1.045, 0.7254), (0.9661, -1.041, 0.6075), (0.9661, -1.223, 0.6075), (1.162, -1.219, 0.7254), (1.829, -1.093, 1.713), (1.437, -1.053, 1.055), (1.437, -1.211, 1.055), (1.606, -1.209, 1.024), (1.606, -1.055, 1.024), (1.535, -1.085, 1.394), (1.648, -1.178, 1.372), (1.535, -1.179, 1.394), (1.648, -1.086, 1.372), (0.9744, -1.223, 0.5274), (1.177, -1.219, 0.6185), (0.9744, -1.041, 0.5274), (1.177, -1.045, 0.6185), (0.9786, -1.223, 0.4874), (1.184, -1.219, 0.565), (1.283, -1.218, 0.5869), (1.283, -1.046, 0.5869), (0.9765, -1.223, 0.5074), (1.18, -1.219, 0.5917)], [], [(15, 1, 3, 16), (24, 11, 1, 15), (6, 3, 1, 11), (1328, 7, 10, 1330), (7, 6, 11, 10), (2, 5, 8, 0), (5, 4, 9, 8), (4, 1327, 1329, 9), (1331, 1330, 10, 20), (20, 10, 11, 24), (16, 3, 6, 28), (28, 6, 7, 32), (32, 7, 1328, 1335), (4, 35, 1338, 1327), (35, 34, 1337, 1338), (41, 33, 1336, 1340), (33, 32, 1335, 1336), (5, 31, 35, 4), (31, 30, 34, 35), (40, 29, 33, 41), (29, 28, 32, 33), (2, 19, 31, 5), (19, 18, 30, 31), (37, 17, 29, 40), (17, 16, 28, 29), (9, 23, 27, 8), (23, 22, 26, 27), (38, 21, 25, 39), (21, 20, 24, 25), (1329, 1334, 23, 9), (1334, 1333, 22, 23), (1339, 1332, 21, 38), (1332, 1331, 20, 21), (8, 27, 12, 0), (27, 26, 13, 12), (39, 25, 14, 36), (25, 24, 15, 14), (0, 12, 19, 2), (12, 13, 18, 19), (36, 14, 17, 37), (14, 15, 16, 17), (13, 36, 37, 18), (26, 39, 36, 13), (1333, 1339, 38, 22), (22, 38, 39, 26), (18, 37, 40, 30), (30, 40, 41, 34), (34, 41, 1340, 1337), (43, 192, 193, 187, 51), (47, 48, 43, 42), (44, 200, 199, 198, 47, 42), (45, 46, 48, 47), (44, 203, 205, 200), (212, 211, 54, 53), (44, 42, 50, 49), (42, 43, 51, 50), (53, 54, 179, 189, 191, 190, 188, 52), (51, 187, 185, 186, 180, 179, 54, 211), (49, 50, 212, 53, 52, 184, 196, 197, 195, 194, 181), (84, 68, 55, 59), (77, 60, 57, 76), (150, 76, 57, 91), (99, 60, 58, 98), (127, 64, 56, 92), (91, 57, 60, 99), (72, 58, 60, 77), (64, 84, 59, 56), (1341, 1346, 81, 61), (61, 81, 82, 62), (62, 82, 83, 63), (63, 83, 84, 64), (1343, 69, 80, 1345), (69, 70, 79, 80), (70, 71, 78, 79), (71, 72, 77, 78), (1359, 1341, 61, 106), (106, 61, 62, 113), (113, 62, 63, 120), (120, 63, 64, 127), (1352, 1344, 73, 134), (134, 73, 74, 140), (140, 74, 75, 145), (145, 75, 76, 150), (1345, 80, 73, 1344), (80, 79, 74, 73), (79, 78, 75, 74), (78, 77, 76, 75), (1346, 1342, 65, 81), (81, 65, 66, 82), (82, 66, 67, 83), (83, 67, 68, 84), (67, 149, 156, 68), (148, 155, 178), (148, 147, 154, 155), (147, 146, 153, 154), (136, 135, 158, 159), (66, 144, 149, 67), (218, 219, 147, 148), (219, 220, 146, 147), (151, 152, 167, 166), (65, 139, 144, 66), (138, 137, 142, 143), (137, 136, 141, 142), (135, 199, 200, 205, 157, 158), (1342, 1347, 139, 65), (1348, 1349, 137, 138), (136, 137, 210), (1350, 1351, 135, 136), (1351, 208, 209, 198, 199, 135), (71, 126, 133, 72), (126, 125, 132, 133), (125, 124, 131, 132), (124, 123, 130, 131), (123, 122, 129, 130), (122, 121, 128, 129), (174, 120, 127, 175), (70, 119, 126, 71), (119, 118, 125, 126), (118, 117, 124, 125), (117, 116, 123, 124), (116, 115, 122, 123), (115, 114, 121, 122), (173, 113, 120, 174), (69, 112, 119, 70), (112, 111, 118, 119), (111, 110, 117, 118), (110, 109, 116, 117), (109, 108, 115, 116), (108, 107, 114, 115), (172, 106, 113, 173), (1343, 1353, 112, 69), (1353, 1354, 111, 112), (1354, 1355, 110, 111), (1355, 1356, 109, 110), (1356, 1357, 108, 109), (1357, 1358, 107, 108), (1360, 1359, 106, 172), (55, 85, 105, 59), (169, 86, 104, 171), (86, 87, 103, 104), (87, 88, 102, 103), (88, 89, 101, 102), (89, 196, 184, 188, 190, 90, 100, 101), (90, 189, 179, 180, 91, 99, 100), (72, 133, 98, 58), (133, 132, 97, 98), (132, 131, 96, 97), (131, 130, 95, 96), (130, 129, 94, 95), (129, 128, 93, 94), (175, 127, 92, 170), (59, 105, 92, 56), (171, 104, 93, 170), (104, 103, 94, 93), (103, 102, 95, 94), (102, 101, 96, 95), (101, 100, 97, 96), (100, 99, 98, 97), (68, 156, 85, 55), (178, 155, 86, 169), (155, 154, 87, 86), (154, 153, 88, 87), (153, 152, 89, 88), (152, 151, 197, 196, 89), (151, 195, 197), (165, 164, 167, 168), (164, 163, 166, 167), (221, 222, 164, 165), (222, 223, 163, 164), (159, 158, 161, 162), (158, 157, 160, 161), (152, 153, 168, 167), (153, 146, 165, 168), (220, 141, 162, 221), (141, 136, 159, 162), (156, 178, 169, 85), (105, 171, 170, 92), (128, 175, 170, 93), (85, 169, 171, 105), (1358, 1360, 172, 107), (107, 172, 173, 114), (114, 173, 174, 121), (121, 174, 175, 128), (1347, 1361, 176, 139), (139, 176, 177, 144), (144, 177, 148, 149), (149, 148, 178, 156), (206, 202, 48, 46), (202, 201, 192, 43, 48), (194, 195, 151), (186, 185, 145, 150), (205, 203, 204, 160, 157), (188, 184, 52), (181, 182, 183, 49), (201, 202, 206, 207, 1352, 134), (193, 192, 201, 134, 140), (182, 181, 194, 151, 166, 163), (191, 189, 90), (180, 186, 150, 91), (204, 183, 182, 163, 223, 160), (185, 187, 193, 140, 145), (183, 204, 203, 44, 49), (198, 209, 45, 47), (190, 191, 90), (1362, 1350, 136, 210), (137, 1349, 1362, 210), (138, 143, 213, 215), (50, 51, 211, 212), (218, 148, 214, 224), (148, 177, 217, 214), (176, 1361, 1364, 216), (177, 176, 216, 217), (1348, 138, 215, 1363), (143, 218, 224, 213), (146, 220, 221, 165), (161, 160, 223, 222), (162, 161, 222, 221), (142, 141, 220, 219), (143, 142, 219, 218), (319, 318, 230, 229), (317, 315, 226, 291), (313, 228, 226, 315), (312, 1320, 1322, 314), (316, 313, 1321, 1323), (304, 237, 319, 229), (298, 254, 230), (281, 279, 258), (274, 272, 257), (249, 248, 247, 250), (265, 263, 256), (251, 246, 245, 252), (273, 271, 257), (253, 244, 243, 254), (291, 226, 249, 293), (293, 249, 250, 294), (294, 250, 251, 295), (295, 251, 252, 296), (296, 252, 253, 297), (297, 253, 254, 298), (292, 227, 242, 299), (299, 242, 241, 300), (300, 241, 240, 301), (301, 240, 239, 302), (302, 239, 238, 303), (303, 238, 237, 304), (227, 225, 231, 242), (242, 231, 232, 241), (241, 232, 233, 240), (240, 233, 234, 239), (239, 234, 235, 238), (238, 235, 236, 237), (266, 264, 256), (290, 287, 255), (282, 281, 258), (287, 288, 255), (288, 289, 255), (279, 280, 258), (263, 266, 256), (272, 273, 257), (280, 282, 258), (289, 290, 255), (271, 274, 257), (264, 265, 256), (230, 254, 260, 261), (243, 229, 262, 259), (229, 230, 261, 262), (254, 243, 259, 260), (261, 260, 265, 264), (259, 262, 266, 263), (262, 261, 264, 266), (260, 259, 263, 265), (244, 253, 270, 267), (252, 245, 268, 269), (245, 244, 267, 268), (253, 252, 269, 270), (267, 270, 274, 271), (269, 268, 273, 272), (268, 267, 271, 273), (270, 269, 272, 274), (251, 250, 277, 278), (246, 251, 278, 275), (250, 247, 276, 277), (247, 246, 275, 276), (278, 277, 282, 280), (275, 278, 280, 279), (277, 276, 281, 282), (276, 275, 279, 281), (228, 248, 284, 286), (226, 228, 286, 285), (249, 226, 285, 283), (248, 249, 283, 284), (286, 284, 290, 289), (285, 286, 289, 288), (283, 285, 288, 287), (284, 283, 287, 290), (244, 303, 304, 243), (245, 302, 303, 244), (246, 301, 302, 245), (247, 300, 301, 246), (248, 299, 300, 247), (228, 292, 299, 248), (325, 297, 298, 326), (324, 296, 297, 325), (323, 295, 296, 324), (322, 294, 295, 323), (321, 293, 294, 322), (320, 291, 293, 321), (318, 326, 298, 230), (243, 304, 229), (312, 316, 1323, 1320), (317, 291, 320), (314, 317, 311, 225), (225, 311, 305, 231), (231, 305, 306, 232), (232, 306, 307, 233), (233, 307, 308, 234), (234, 308, 309, 235), (235, 309, 310, 236), (1322, 1325, 317, 314), (1326, 1324, 317), (227, 292, 316, 312), (292, 228, 313, 316), (227, 312, 314, 225), (1321, 313, 315), (1324, 1321, 315, 317), (1325, 1326, 317), (317, 320, 311), (236, 310, 326, 318), (311, 320, 321, 305), (305, 321, 322, 306), (306, 322, 323, 307), (307, 323, 324, 308), (308, 324, 325, 309), (309, 325, 326, 310), (237, 236, 318, 319), (327, 335, 336), (334, 333, 342), (332, 331, 340, 341), (330, 329, 338, 339), (441, 327, 336, 442), (333, 332, 341, 342), (331, 330, 339, 340), (329, 328, 337, 338), (339, 338, 345, 346), (442, 336, 343, 443), (342, 341, 348, 349), (340, 339, 346, 347), (338, 337, 344, 345), (336, 335, 343), (334, 342, 349), (341, 340, 347, 348), (349, 348, 355, 356), (347, 346, 353, 354), (345, 344, 351, 352), (343, 335, 350), (334, 349, 356), (348, 347, 354, 355), (346, 345, 352, 353), (443, 343, 350, 444), (352, 351, 358, 359), (350, 335, 357), (334, 356, 363), (355, 354, 361, 362), (353, 352, 359, 360), (444, 350, 357, 445), (356, 355, 362, 363), (354, 353, 360, 361), (334, 363, 370), (362, 361, 368, 369), (360, 359, 366, 367), (445, 357, 364, 446), (363, 362, 369, 370), (361, 360, 367, 368), (359, 358, 365, 366), (357, 335, 364), (446, 364, 371, 447), (370, 369, 376, 377), (368, 367, 374, 375), (366, 365, 372, 373), (364, 335, 371), (334, 370, 377), (369, 368, 375, 376), (367, 366, 373, 374), (377, 376, 383, 384), (375, 374, 381, 382), (373, 372, 379, 380), (371, 335, 378), (334, 377, 384), (376, 375, 382, 383), (374, 373, 380, 381), (447, 371, 378, 448), (378, 335, 385), (334, 384, 391), (383, 382, 389, 390), (381, 380, 387, 388), (448, 378, 385, 449), (384, 383, 390, 391), (382, 381, 388, 389), (380, 379, 386, 387), (390, 389, 396, 397), (388, 387, 394, 395), (449, 385, 392, 450), (391, 390, 397, 398), (389, 388, 395, 396), (387, 386, 393, 394), (385, 335, 392), (334, 391, 398), (398, 397, 404, 405), (396, 395, 402, 403), (394, 393, 400, 401), (392, 335, 399), (334, 398, 405), (397, 396, 403, 404), (395, 394, 401, 402), (450, 392, 399, 451), (403, 402, 409, 410), (401, 400, 407, 408), (399, 335, 406), (334, 405, 412), (404, 403, 410, 411), (402, 401, 408, 409), (451, 399, 406, 452), (405, 404, 411, 412), (334, 412, 419), (411, 410, 417, 418), (409, 408, 415, 416), (452, 406, 413, 453), (412, 411, 418, 419), (410, 409, 416, 417), (408, 407, 414, 415), (406, 335, 413), (416, 415, 422, 423), (453, 413, 420, 454), (419, 418, 425, 426), (417, 416, 423, 424), (415, 414, 421, 422), (413, 335, 420), (334, 419, 426), (418, 417, 424, 425), (426, 425, 432, 433), (424, 423, 430, 431), (422, 421, 428, 429), (420, 335, 427), (334, 426, 433), (425, 424, 431, 432), (423, 422, 429, 430), (454, 420, 427, 455), (429, 428, 435, 436), (427, 335, 434), (334, 433, 440), (432, 431, 438, 439), (430, 429, 436, 437), (455, 427, 434, 456), (433, 432, 439, 440), (431, 430, 437, 438), (334, 440, 333), (439, 438, 331, 332), (437, 436, 329, 330), (456, 434, 327, 441), (440, 439, 332, 333), (438, 437, 330, 331), (436, 435, 328, 329), (434, 335, 327), (435, 456, 441, 328), (428, 455, 456, 435), (421, 454, 455, 428), (414, 453, 454, 421), (407, 452, 453, 414), (400, 451, 452, 407), (393, 450, 451, 400), (386, 449, 450, 393), (379, 448, 449, 386), (372, 447, 448, 379), (365, 446, 447, 372), (358, 445, 446, 365), (351, 444, 445, 358), (344, 443, 444, 351), (337, 442, 443, 344), (328, 441, 442, 337), (483, 482, 458, 457), (479, 461, 483, 457), (477, 466, 458), (474, 472, 467), (465, 464, 463, 466), (476, 465, 466, 477), (478, 462, 461, 479), (462, 459, 460, 461), (475, 473, 467), (472, 475, 467), (473, 474, 467), (458, 466, 469, 470), (463, 457, 471, 468), (457, 458, 470, 471), (466, 463, 468, 469), (470, 469, 474, 473), (468, 471, 475, 472), (471, 470, 473, 475), (469, 468, 472, 474), (464, 478, 479, 463), (484, 476, 477, 485), (482, 485, 477, 458), (463, 479, 457), (459, 480, 481, 460), (460, 481, 485, 482), (480, 484, 485, 481), (461, 460, 482, 483), (512, 511, 487, 486), (508, 490, 512, 486), (506, 495, 487), (503, 501, 496), (494, 493, 492, 495), (505, 494, 495, 506), (507, 491, 490, 508), (491, 488, 489, 490), (504, 502, 496), (501, 504, 496), (502, 503, 496), (487, 495, 498, 499), (492, 486, 500, 497), (486, 487, 499, 500), (495, 492, 497, 498), (499, 498, 503, 502), (497, 500, 504, 501), (500, 499, 502, 504), (498, 497, 501, 503), (493, 507, 508, 492), (513, 505, 506, 514), (511, 514, 506, 487), (492, 508, 486), (488, 509, 510, 489), (489, 510, 514, 511), (509, 513, 514, 510), (490, 489, 511, 512), (541, 540, 516, 515), (537, 519, 541, 515), (535, 524, 516), (532, 530, 525), (523, 522, 521, 524), (534, 523, 524, 535), (536, 520, 519, 537), (520, 517, 518, 519), (533, 531, 525), (530, 533, 525), (531, 532, 525), (516, 524, 527, 528), (521, 515, 529, 526), (515, 516, 528, 529), (524, 521, 526, 527), (528, 527, 532, 531), (526, 529, 533, 530), (529, 528, 531, 533), (527, 526, 530, 532), (522, 536, 537, 521), (542, 534, 535, 543), (540, 543, 535, 516), (521, 537, 515), (517, 538, 539, 518), (518, 539, 543, 540), (538, 542, 543, 539), (519, 518, 540, 541), (570, 569, 545, 544), (566, 548, 570, 544), (564, 553, 545), (561, 559, 554), (552, 551, 550, 553), (563, 552, 553, 564), (565, 549, 548, 566), (549, 546, 547, 548), (562, 560, 554), (559, 562, 554), (560, 561, 554), (545, 553, 556, 557), (550, 544, 558, 555), (544, 545, 557, 558), (553, 550, 555, 556), (557, 556, 561, 560), (555, 558, 562, 559), (558, 557, 560, 562), (556, 555, 559, 561), (551, 565, 566, 550), (571, 563, 564, 572), (569, 572, 564, 545), (550, 566, 544), (546, 567, 568, 547), (547, 568, 572, 569), (567, 571, 572, 568), (548, 547, 569, 570), (599, 598, 574, 573), (595, 577, 599, 573), (593, 582, 574), (590, 588, 583), (581, 580, 579, 582), (592, 581, 582, 593), (594, 578, 577, 595), (578, 575, 576, 577), (591, 589, 583), (588, 591, 583), (589, 590, 583), (574, 582, 585, 586), (579, 573, 587, 584), (573, 574, 586, 587), (582, 579, 584, 585), (586, 585, 590, 589), (584, 587, 591, 588), (587, 586, 589, 591), (585, 584, 588, 590), (580, 594, 595, 579), (600, 592, 593, 601), (598, 601, 593, 574), (579, 595, 573), (575, 596, 597, 576), (576, 597, 601, 598), (596, 600, 601, 597), (577, 576, 598, 599), (628, 627, 603, 602), (624, 606, 628, 602), (622, 611, 603), (619, 617, 612), (610, 609, 608, 611), (621, 610, 611, 622), (623, 607, 606, 624), (607, 604, 605, 606), (620, 618, 612), (617, 620, 612), (618, 619, 612), (603, 611, 614, 615), (608, 602, 616, 613), (602, 603, 615, 616), (611, 608, 613, 614), (615, 614, 619, 618), (613, 616, 620, 617), (616, 615, 618, 620), (614, 613, 617, 619), (609, 623, 624, 608), (629, 621, 622, 630), (627, 630, 622, 603), (608, 624, 602), (604, 625, 626, 605), (605, 626, 630, 627), (625, 629, 630, 626), (606, 605, 627, 628), (657, 656, 632, 631), (653, 635, 657, 631), (651, 640, 632), (648, 646, 641), (639, 638, 637, 640), (650, 639, 640, 651), (652, 636, 635, 653), (636, 633, 634, 635), (649, 647, 641), (646, 649, 641), (647, 648, 641), (632, 640, 643, 644), (637, 631, 645, 642), (631, 632, 644, 645), (640, 637, 642, 643), (644, 643, 648, 647), (642, 645, 649, 646), (645, 644, 647, 649), (643, 642, 646, 648), (638, 652, 653, 637), (658, 650, 651, 659), (656, 659, 651, 632), (637, 653, 631), (633, 654, 655, 634), (634, 655, 659, 656), (654, 658, 659, 655), (635, 634, 656, 657), (686, 685, 661, 660), (682, 664, 686, 660), (680, 669, 661), (677, 675, 670), (668, 667, 666, 669), (679, 668, 669, 680), (681, 665, 664, 682), (665, 662, 663, 664), (678, 676, 670), (675, 678, 670), (676, 677, 670), (661, 669, 672, 673), (666, 660, 674, 671), (660, 661, 673, 674), (669, 666, 671, 672), (673, 672, 677, 676), (671, 674, 678, 675), (674, 673, 676, 678), (672, 671, 675, 677), (667, 681, 682, 666), (687, 679, 680, 688), (685, 688, 680, 661), (666, 682, 660), (662, 683, 684, 663), (663, 684, 688, 685), (683, 687, 688, 684), (664, 663, 685, 686), (715, 714, 690, 689), (711, 693, 715, 689), (709, 698, 690), (706, 704, 699), (697, 696, 695, 698), (708, 697, 698, 709), (710, 694, 693, 711), (694, 691, 692, 693), (707, 705, 699), (704, 707, 699), (705, 706, 699), (690, 698, 701, 702), (695, 689, 703, 700), (689, 690, 702, 703), (698, 695, 700, 701), (702, 701, 706, 705), (700, 703, 707, 704), (703, 702, 705, 707), (701, 700, 704, 706), (696, 710, 711, 695), (716, 708, 709, 717), (714, 717, 709, 690), (695, 711, 689), (691, 712, 713, 692), (692, 713, 717, 714), (712, 716, 717, 713), (693, 692, 714, 715), (744, 743, 719, 718), (740, 722, 744, 718), (738, 727, 719), (735, 733, 728), (726, 725, 724, 727), (737, 726, 727, 738), (739, 723, 722, 740), (723, 720, 721, 722), (736, 734, 728), (733, 736, 728), (734, 735, 728), (719, 727, 730, 731), (724, 718, 732, 729), (718, 719, 731, 732), (727, 724, 729, 730), (731, 730, 735, 734), (729, 732, 736, 733), (732, 731, 734, 736), (730, 729, 733, 735), (725, 739, 740, 724), (745, 737, 738, 746), (743, 746, 738, 719), (724, 740, 718), (720, 741, 742, 721), (721, 742, 746, 743), (741, 745, 746, 742), (722, 721, 743, 744), (773, 772, 748, 747), (769, 751, 773, 747), (767, 756, 748), (764, 762, 757), (755, 754, 753, 756), (766, 755, 756, 767), (768, 752, 751, 769), (752, 749, 750, 751), (765, 763, 757), (762, 765, 757), (763, 764, 757), (748, 756, 759, 760), (753, 747, 761, 758), (747, 748, 760, 761), (756, 753, 758, 759), (760, 759, 764, 763), (758, 761, 765, 762), (761, 760, 763, 765), (759, 758, 762, 764), (754, 768, 769, 753), (774, 766, 767, 775), (772, 775, 767, 748), (753, 769, 747), (749, 770, 771, 750), (750, 771, 775, 772), (770, 774, 775, 771), (751, 750, 772, 773), (802, 801, 777, 776), (798, 780, 802, 776), (796, 785, 777), (793, 791, 786), (784, 783, 782, 785), (795, 784, 785, 796), (797, 781, 780, 798), (781, 778, 779, 780), (794, 792, 786), (791, 794, 786), (792, 793, 786), (777, 785, 788, 789), (782, 776, 790, 787), (776, 777, 789, 790), (785, 782, 787, 788), (789, 788, 793, 792), (787, 790, 794, 791), (790, 789, 792, 794), (788, 787, 791, 793), (783, 797, 798, 782), (803, 795, 796, 804), (801, 804, 796, 777), (782, 798, 776), (778, 799, 800, 779), (779, 800, 804, 801), (799, 803, 804, 800), (780, 779, 801, 802), (831, 830, 806, 805), (827, 809, 831, 805), (825, 814, 806), (822, 820, 815), (813, 812, 811, 814), (824, 813, 814, 825), (826, 810, 809, 827), (810, 807, 808, 809), (823, 821, 815), (820, 823, 815), (821, 822, 815), (806, 814, 817, 818), (811, 805, 819, 816), (805, 806, 818, 819), (814, 811, 816, 817), (818, 817, 822, 821), (816, 819, 823, 820), (819, 818, 821, 823), (817, 816, 820, 822), (812, 826, 827, 811), (832, 824, 825, 833), (830, 833, 825, 806), (811, 827, 805), (807, 828, 829, 808), (808, 829, 833, 830), (828, 832, 833, 829), (809, 808, 830, 831), (860, 859, 835, 834), (856, 838, 860, 834), (854, 843, 835), (851, 849, 844), (842, 841, 840, 843), (853, 842, 843, 854), (855, 839, 838, 856), (839, 836, 837, 838), (852, 850, 844), (849, 852, 844), (850, 851, 844), (835, 843, 846, 847), (840, 834, 848, 845), (834, 835, 847, 848), (843, 840, 845, 846), (847, 846, 851, 850), (845, 848, 852, 849), (848, 847, 850, 852), (846, 845, 849, 851), (841, 855, 856, 840), (861, 853, 854, 862), (859, 862, 854, 835), (840, 856, 834), (836, 857, 858, 837), (837, 858, 862, 859), (857, 861, 862, 858), (838, 837, 859, 860), (878, 879, 866, 864), (887, 878, 864, 874), (869, 874, 864, 866), (1328, 1330, 873, 870), (870, 873, 874, 869), (865, 863, 871, 868), (868, 871, 872, 867), (867, 872, 1329, 1327), (1331, 883, 873, 1330), (883, 887, 874, 873), (879, 891, 869, 866), (891, 895, 870, 869), (895, 1335, 1328, 870), (867, 1327, 1338, 898), (898, 1338, 1337, 897), (904, 1340, 1336, 896), (896, 1336, 1335, 895), (868, 867, 898, 894), (894, 898, 897, 893), (903, 904, 896, 892), (892, 896, 895, 891), (865, 868, 894, 882), (882, 894, 893, 881), (900, 903, 892, 880), (880, 892, 891, 879), (872, 871, 890, 886), (886, 890, 889, 885), (901, 902, 888, 884), (884, 888, 887, 883), (1329, 872, 886, 1334), (1334, 886, 885, 1333), (1339, 901, 884, 1332), (1332, 884, 883, 1331), (871, 863, 875, 890), (890, 875, 876, 889), (902, 899, 877, 888), (888, 877, 878, 887), (863, 865, 882, 875), (875, 882, 881, 876), (899, 900, 880, 877), (877, 880, 879, 878), (876, 881, 900, 899), (889, 876, 899, 902), (1333, 885, 901, 1339), (885, 889, 902, 901), (881, 893, 903, 900), (893, 897, 904, 903), (897, 1337, 1340, 904), (906, 914, 1050, 1056, 1055), (910, 905, 906, 911), (907, 905, 910, 1061, 1062, 1063), (908, 910, 911, 909), (907, 1063, 1068, 1066), (1075, 916, 917, 1074), (907, 912, 913, 905), (905, 913, 914, 906), (916, 915, 1051, 1053, 1054, 1052, 1042, 917), (914, 1074, 917, 1042, 1043, 1049, 1048, 1050), (912, 1044, 1057, 1058, 1060, 1059, 1047, 915, 916, 1075, 913), (947, 922, 918, 931), (940, 939, 920, 923), (1013, 954, 920, 939), (962, 961, 921, 923), (990, 955, 919, 927), (954, 962, 923, 920), (935, 940, 923, 921), (927, 919, 922, 947), (1341, 924, 944, 1346), (924, 925, 945, 944), (925, 926, 946, 945), (926, 927, 947, 946), (1343, 1345, 943, 932), (932, 943, 942, 933), (933, 942, 941, 934), (934, 941, 940, 935), (1359, 969, 924, 1341), (969, 976, 925, 924), (976, 983, 926, 925), (983, 990, 927, 926), (1352, 997, 936, 1344), (997, 1003, 937, 936), (1003, 1008, 938, 937), (1008, 1013, 939, 938), (1345, 1344, 936, 943), (943, 936, 937, 942), (942, 937, 938, 941), (941, 938, 939, 940), (1346, 944, 928, 1342), (944, 945, 929, 928), (945, 946, 930, 929), (946, 947, 931, 930), (930, 931, 1019, 1012), (1011, 1041, 1018), (1011, 1018, 1017, 1010), (1010, 1017, 1016, 1009), (999, 1022, 1021, 998), (929, 930, 1012, 1007), (1081, 1011, 1010, 1082), (1082, 1010, 1009, 1083), (1014, 1029, 1030, 1015), (928, 929, 1007, 1002), (1001, 1006, 1005, 1000), (1000, 1005, 1004, 999), (998, 1021, 1020, 1068, 1063, 1062), (1342, 928, 1002, 1347), (1348, 1001, 1000, 1349), (999, 1073, 1000), (1350, 999, 998, 1351), (1351, 998, 1062, 1061, 1072, 1071), (934, 935, 996, 989), (989, 996, 995, 988), (988, 995, 994, 987), (987, 994, 993, 986), (986, 993, 992, 985), (985, 992, 991, 984), (1037, 1038, 990, 983), (933, 934, 989, 982), (982, 989, 988, 981), (981, 988, 987, 980), (980, 987, 986, 979), (979, 986, 985, 978), (978, 985, 984, 977), (1036, 1037, 983, 976), (932, 933, 982, 975), (975, 982, 981, 974), (974, 981, 980, 973), (973, 980, 979, 972), (972, 979, 978, 971), (971, 978, 977, 970), (1035, 1036, 976, 969), (1343, 932, 975, 1353), (1353, 975, 974, 1354), (1354, 974, 973, 1355), (1355, 973, 972, 1356), (1356, 972, 971, 1357), (1357, 971, 970, 1358), (1360, 1035, 969, 1359), (918, 922, 968, 948), (1032, 1034, 967, 949), (949, 967, 966, 950), (950, 966, 965, 951), (951, 965, 964, 952), (952, 964, 963, 953, 1053, 1051, 1047, 1059), (953, 963, 962, 954, 1043, 1042, 1052), (935, 921, 961, 996), (996, 961, 960, 995), (995, 960, 959, 994), (994, 959, 958, 993), (993, 958, 957, 992), (992, 957, 956, 991), (1038, 1033, 955, 990), (922, 919, 955, 968), (1034, 1033, 956, 967), (967, 956, 957, 966), (966, 957, 958, 965), (965, 958, 959, 964), (964, 959, 960, 963), (963, 960, 961, 962), (931, 918, 948, 1019), (1041, 1032, 949, 1018), (1018, 949, 950, 1017), (1017, 950, 951, 1016), (1016, 951, 952, 1015), (1015, 952, 1059, 1060, 1014), (1014, 1060, 1058), (1028, 1031, 1030, 1027), (1027, 1030, 1029, 1026), (1084, 1028, 1027, 1085), (1085, 1027, 1026, 1086), (1022, 1025, 1024, 1021), (1021, 1024, 1023, 1020), (1015, 1030, 1031, 1016), (1016, 1031, 1028, 1009), (1083, 1084, 1025, 1004), (1004, 1025, 1022, 999), (1019, 948, 1032, 1041), (968, 955, 1033, 1034), (991, 956, 1033, 1038), (948, 968, 1034, 1032), (1358, 970, 1035, 1360), (970, 977, 1036, 1035), (977, 984, 1037, 1036), (984, 991, 1038, 1037), (1347, 1002, 1039, 1361), (1002, 1007, 1040, 1039), (1007, 1012, 1011, 1040), (1012, 1019, 1041, 1011), (1069, 909, 911, 1065), (1065, 911, 906, 1055, 1064), (1057, 1014, 1058), (1049, 1013, 1008, 1048), (1068, 1020, 1023, 1067, 1066), (1051, 915, 1047), (1044, 912, 1046, 1045), (1064, 997, 1352, 1070, 1069, 1065), (1056, 1003, 997, 1064, 1055), (1045, 1026, 1029, 1014, 1057, 1044), (1054, 953, 1052), (1043, 954, 1013, 1049), (1067, 1023, 1086, 1026, 1045, 1046), (1048, 1008, 1003, 1056, 1050), (1046, 912, 907, 1066, 1067), (1061, 910, 908, 1072), (1053, 953, 1054), (1362, 1073, 999, 1350), (1000, 1073, 1362, 1349), (1001, 1078, 1076, 1006), (913, 1075, 1074, 914), (1081, 1087, 1077, 1011), (1011, 1077, 1080, 1040), (1039, 1079, 1364, 1361), (1040, 1080, 1079, 1039), (1348, 1363, 1078, 1001), (1006, 1076, 1087, 1081), (1009, 1028, 1084, 1083), (1024, 1085, 1086, 1023), (1025, 1084, 1085, 1024), (1005, 1082, 1083, 1004), (1006, 1081, 1082, 1005), (1182, 1092, 1093, 1181), (1180, 1154, 1089, 1178), (1176, 1178, 1089, 1091), (1175, 1177, 1322, 1320), (1179, 1323, 1321, 1176), (1167, 1092, 1182, 1100), (1161, 1093, 1117), (1144, 1121, 1142), (1137, 1120, 1135), (1112, 1113, 1110, 1111), (1128, 1119, 1126), (1114, 1115, 1108, 1109), (1136, 1120, 1134), (1116, 1117, 1106, 1107), (1154, 1156, 1112, 1089), (1156, 1157, 1113, 1112), (1157, 1158, 1114, 1113), (1158, 1159, 1115, 1114), (1159, 1160, 1116, 1115), (1160, 1161, 1117, 1116), (1155, 1162, 1105, 1090), (1162, 1163, 1104, 1105), (1163, 1164, 1103, 1104), (1164, 1165, 1102, 1103), (1165, 1166, 1101, 1102), (1166, 1167, 1100, 1101), (1090, 1105, 1094, 1088), (1105, 1104, 1095, 1094), (1104, 1103, 1096, 1095), (1103, 1102, 1097, 1096), (1102, 1101, 1098, 1097), (1101, 1100, 1099, 1098), (1129, 1119, 1127), (1153, 1118, 1150), (1145, 1121, 1144), (1150, 1118, 1151), (1151, 1118, 1152), (1142, 1121, 1143), (1126, 1119, 1129), (1135, 1120, 1136), (1143, 1121, 1145), (1152, 1118, 1153), (1134, 1120, 1137), (1127, 1119, 1128), (1093, 1124, 1123, 1117), (1106, 1122, 1125, 1092), (1092, 1125, 1124, 1093), (1117, 1123, 1122, 1106), (1124, 1127, 1128, 1123), (1122, 1126, 1129, 1125), (1125, 1129, 1127, 1124), (1123, 1128, 1126, 1122), (1107, 1130, 1133, 1116), (1115, 1132, 1131, 1108), (1108, 1131, 1130, 1107), (1116, 1133, 1132, 1115), (1130, 1134, 1137, 1133), (1132, 1135, 1136, 1131), (1131, 1136, 1134, 1130), (1133, 1137, 1135, 1132), (1114, 1141, 1140, 1113), (1109, 1138, 1141, 1114), (1113, 1140, 1139, 1110), (1110, 1139, 1138, 1109), (1141, 1143, 1145, 1140), (1138, 1142, 1143, 1141), (1140, 1145, 1144, 1139), (1139, 1144, 1142, 1138), (1091, 1149, 1147, 1111), (1089, 1148, 1149, 1091), (1112, 1146, 1148, 1089), (1111, 1147, 1146, 1112), (1149, 1152, 1153, 1147), (1148, 1151, 1152, 1149), (1146, 1150, 1151, 1148), (1147, 1153, 1150, 1146), (1107, 1106, 1167, 1166), (1108, 1107, 1166, 1165), (1109, 1108, 1165, 1164), (1110, 1109, 1164, 1163), (1111, 1110, 1163, 1162), (1091, 1111, 1162, 1155), (1188, 1189, 1161, 1160), (1187, 1188, 1160, 1159), (1186, 1187, 1159, 1158), (1185, 1186, 1158, 1157), (1184, 1185, 1157, 1156), (1183, 1184, 1156, 1154), (1181, 1093, 1161, 1189), (1106, 1092, 1167), (1175, 1320, 1323, 1179), (1180, 1183, 1154), (1177, 1088, 1174, 1180), (1088, 1094, 1168, 1174), (1094, 1095, 1169, 1168), (1095, 1096, 1170, 1169), (1096, 1097, 1171, 1170), (1097, 1098, 1172, 1171), (1098, 1099, 1173, 1172), (1322, 1177, 1180, 1325), (1326, 1180, 1324), (1090, 1175, 1179, 1155), (1155, 1179, 1176, 1091), (1090, 1088, 1177, 1175), (1321, 1178, 1176), (1324, 1180, 1178, 1321), (1325, 1180, 1326), (1180, 1174, 1183), (1099, 1181, 1189, 1173), (1174, 1168, 1184, 1183), (1168, 1169, 1185, 1184), (1169, 1170, 1186, 1185), (1170, 1171, 1187, 1186), (1171, 1172, 1188, 1187), (1172, 1173, 1189, 1188), (1100, 1182, 1181, 1099), (1190, 1199, 1198), (1197, 1205, 1196), (1195, 1204, 1203, 1194), (1193, 1202, 1201, 1192), (1304, 1305, 1199, 1190), (1196, 1205, 1204, 1195), (1194, 1203, 1202, 1193), (1192, 1201, 1200, 1191), (1202, 1209, 1208, 1201), (1305, 1306, 1206, 1199), (1205, 1212, 1211, 1204), (1203, 1210, 1209, 1202), (1201, 1208, 1207, 1200), (1199, 1206, 1198), (1197, 1212, 1205), (1204, 1211, 1210, 1203), (1212, 1219, 1218, 1211), (1210, 1217, 1216, 1209), (1208, 1215, 1214, 1207), (1206, 1213, 1198), (1197, 1219, 1212), (1211, 1218, 1217, 1210), (1209, 1216, 1215, 1208), (1306, 1307, 1213, 1206), (1215, 1222, 1221, 1214), (1213, 1220, 1198), (1197, 1226, 1219), (1218, 1225, 1224, 1217), (1216, 1223, 1222, 1215), (1307, 1308, 1220, 1213), (1219, 1226, 1225, 1218), (1217, 1224, 1223, 1216), (1197, 1233, 1226), (1225, 1232, 1231, 1224), (1223, 1230, 1229, 1222), (1308, 1309, 1227, 1220), (1226, 1233, 1232, 1225), (1224, 1231, 1230, 1223), (1222, 1229, 1228, 1221), (1220, 1227, 1198), (1309, 1310, 1234, 1227), (1233, 1240, 1239, 1232), (1231, 1238, 1237, 1230), (1229, 1236, 1235, 1228), (1227, 1234, 1198), (1197, 1240, 1233), (1232, 1239, 1238, 1231), (1230, 1237, 1236, 1229), (1240, 1247, 1246, 1239), (1238, 1245, 1244, 1237), (1236, 1243, 1242, 1235), (1234, 1241, 1198), (1197, 1247, 1240), (1239, 1246, 1245, 1238), (1237, 1244, 1243, 1236), (1310, 1311, 1241, 1234), (1241, 1248, 1198), (1197, 1254, 1247), (1246, 1253, 1252, 1245), (1244, 1251, 1250, 1243), (1311, 1312, 1248, 1241), (1247, 1254, 1253, 1246), (1245, 1252, 1251, 1244), (1243, 1250, 1249, 1242), (1253, 1260, 1259, 1252), (1251, 1258, 1257, 1250), (1312, 1313, 1255, 1248), (1254, 1261, 1260, 1253), (1252, 1259, 1258, 1251), (1250, 1257, 1256, 1249), (1248, 1255, 1198), (1197, 1261, 1254), (1261, 1268, 1267, 1260), (1259, 1266, 1265, 1258), (1257, 1264, 1263, 1256), (1255, 1262, 1198), (1197, 1268, 1261), (1260, 1267, 1266, 1259), (1258, 1265, 1264, 1257), (1313, 1314, 1262, 1255), (1266, 1273, 1272, 1265), (1264, 1271, 1270, 1263), (1262, 1269, 1198), (1197, 1275, 1268), (1267, 1274, 1273, 1266), (1265, 1272, 1271, 1264), (1314, 1315, 1269, 1262), (1268, 1275, 1274, 1267), (1197, 1282, 1275), (1274, 1281, 1280, 1273), (1272, 1279, 1278, 1271), (1315, 1316, 1276, 1269), (1275, 1282, 1281, 1274), (1273, 1280, 1279, 1272), (1271, 1278, 1277, 1270), (1269, 1276, 1198), (1279, 1286, 1285, 1278), (1316, 1317, 1283, 1276), (1282, 1289, 1288, 1281), (1280, 1287, 1286, 1279), (1278, 1285, 1284, 1277), (1276, 1283, 1198), (1197, 1289, 1282), (1281, 1288, 1287, 1280), (1289, 1296, 1295, 1288), (1287, 1294, 1293, 1286), (1285, 1292, 1291, 1284), (1283, 1290, 1198), (1197, 1296, 1289), (1288, 1295, 1294, 1287), (1286, 1293, 1292, 1285), (1317, 1318, 1290, 1283), (1292, 1299, 1298, 1291), (1290, 1297, 1198), (1197, 1303, 1296), (1295, 1302, 1301, 1294), (1293, 1300, 1299, 1292), (1318, 1319, 1297, 1290), (1296, 1303, 1302, 1295), (1294, 1301, 1300, 1293), (1197, 1196, 1303), (1302, 1195, 1194, 1301), (1300, 1193, 1192, 1299), (1319, 1304, 1190, 1297), (1303, 1196, 1195, 1302), (1301, 1194, 1193, 1300), (1299, 1192, 1191, 1298), (1297, 1190, 1198), (1298, 1191, 1304, 1319), (1291, 1298, 1319, 1318), (1284, 1291, 1318, 1317), (1277, 1284, 1317, 1316), (1270, 1277, 1316, 1315), (1263, 1270, 1315, 1314), (1256, 1263, 1314, 1313), (1249, 1256, 1313, 1312), (1242, 1249, 1312, 1311), (1235, 1242, 1311, 1310), (1228, 1235, 1310, 1309), (1221, 1228, 1309, 1308), (1214, 1221, 1308, 1307), (1207, 1214, 1307, 1306), (1200, 1207, 1306, 1305), (1191, 1200, 1305, 1304), (1391, 1365, 1366, 1390), (1387, 1365, 1391, 1369), (1385, 1366, 1374), (1382, 1375, 1380), (1373, 1374, 1371, 1372), (1384, 1385, 1374, 1373), (1386, 1387, 1369, 1370), (1370, 1369, 1368, 1367), (1383, 1375, 1381), (1380, 1375, 1383), (1381, 1375, 1382), (1366, 1378, 1377, 1374), (1371, 1376, 1379, 1365), (1365, 1379, 1378, 1366), (1374, 1377, 1376, 1371), (1378, 1381, 1382, 1377), (1376, 1380, 1383, 1379), (1379, 1383, 1381, 1378), (1377, 1382, 1380, 1376), (1372, 1371, 1387, 1386), (1392, 1393, 1385, 1384), (1390, 1366, 1385, 1393), (1371, 1365, 1387), (1367, 1368, 1389, 1388), (1368, 1390, 1393, 1389), (1388, 1389, 1393, 1392), (1369, 1391, 1390, 1368), (1420, 1394, 1395, 1419), (1416, 1394, 1420, 1398), (1414, 1395, 1403), (1411, 1404, 1409), (1402, 1403, 1400, 1401), (1413, 1414, 1403, 1402), (1415, 1416, 1398, 1399), (1399, 1398, 1397, 1396), (1412, 1404, 1410), (1409, 1404, 1412), (1410, 1404, 1411), (1395, 1407, 1406, 1403), (1400, 1405, 1408, 1394), (1394, 1408, 1407, 1395), (1403, 1406, 1405, 1400), (1407, 1410, 1411, 1406), (1405, 1409, 1412, 1408), (1408, 1412, 1410, 1407), (1406, 1411, 1409, 1405), (1401, 1400, 1416, 1415), (1421, 1422, 1414, 1413), (1419, 1395, 1414, 1422), (1400, 1394, 1416), (1396, 1397, 1418, 1417), (1397, 1419, 1422, 1418), (1417, 1418, 1422, 1421), (1398, 1420, 1419, 1397), (1449, 1423, 1424, 1448), (1445, 1423, 1449, 1427), (1443, 1424, 1432), (1440, 1433, 1438), (1431, 1432, 1429, 1430), (1442, 1443, 1432, 1431), (1444, 1445, 1427, 1428), (1428, 1427, 1426, 1425), (1441, 1433, 1439), (1438, 1433, 1441), (1439, 1433, 1440), (1424, 1436, 1435, 1432), (1429, 1434, 1437, 1423), (1423, 1437, 1436, 1424), (1432, 1435, 1434, 1429), (1436, 1439, 1440, 1435), (1434, 1438, 1441, 1437), (1437, 1441, 1439, 1436), (1435, 1440, 1438, 1434), (1430, 1429, 1445, 1444), (1450, 1451, 1443, 1442), (1448, 1424, 1443, 1451), (1429, 1423, 1445), (1425, 1426, 1447, 1446), (1426, 1448, 1451, 1447), (1446, 1447, 1451, 1450), (1427, 1449, 1448, 1426), (1478, 1452, 1453, 1477), (1474, 1452, 1478, 1456), (1472, 1453, 1461), (1469, 1462, 1467), (1460, 1461, 1458, 1459), (1471, 1472, 1461, 1460), (1473, 1474, 1456, 1457), (1457, 1456, 1455, 1454), (1470, 1462, 1468), (1467, 1462, 1470), (1468, 1462, 1469), (1453, 1465, 1464, 1461), (1458, 1463, 1466, 1452), (1452, 1466, 1465, 1453), (1461, 1464, 1463, 1458), (1465, 1468, 1469, 1464), (1463, 1467, 1470, 1466), (1466, 1470, 1468, 1465), (1464, 1469, 1467, 1463), (1459, 1458, 1474, 1473), (1479, 1480, 1472, 1471), (1477, 1453, 1472, 1480), (1458, 1452, 1474), (1454, 1455, 1476, 1475), (1455, 1477, 1480, 1476), (1475, 1476, 1480, 1479), (1456, 1478, 1477, 1455), (1507, 1481, 1482, 1506), (1503, 1481, 1507, 1485), (1501, 1482, 1490), (1498, 1491, 1496), (1489, 1490, 1487, 1488), (1500, 1501, 1490, 1489), (1502, 1503, 1485, 1486), (1486, 1485, 1484, 1483), (1499, 1491, 1497), (1496, 1491, 1499), (1497, 1491, 1498), (1482, 1494, 1493, 1490), (1487, 1492, 1495, 1481), (1481, 1495, 1494, 1482), (1490, 1493, 1492, 1487), (1494, 1497, 1498, 1493), (1492, 1496, 1499, 1495), (1495, 1499, 1497, 1494), (1493, 1498, 1496, 1492), (1488, 1487, 1503, 1502), (1508, 1509, 1501, 1500), (1506, 1482, 1501, 1509), (1487, 1481, 1503), (1483, 1484, 1505, 1504), (1484, 1506, 1509, 1505), (1504, 1505, 1509, 1508), (1485, 1507, 1506, 1484), (1536, 1510, 1511, 1535), (1532, 1510, 1536, 1514), (1530, 1511, 1519), (1527, 1520, 1525), (1518, 1519, 1516, 1517), (1529, 1530, 1519, 1518), (1531, 1532, 1514, 1515), (1515, 1514, 1513, 1512), (1528, 1520, 1526), (1525, 1520, 1528), (1526, 1520, 1527), (1511, 1523, 1522, 1519), (1516, 1521, 1524, 1510), (1510, 1524, 1523, 1511), (1519, 1522, 1521, 1516), (1523, 1526, 1527, 1522), (1521, 1525, 1528, 1524), (1524, 1528, 1526, 1523), (1522, 1527, 1525, 1521), (1517, 1516, 1532, 1531), (1537, 1538, 1530, 1529), (1535, 1511, 1530, 1538), (1516, 1510, 1532), (1512, 1513, 1534, 1533), (1513, 1535, 1538, 1534), (1533, 1534, 1538, 1537), (1514, 1536, 1535, 1513), (1565, 1539, 1540, 1564), (1561, 1539, 1565, 1543), (1559, 1540, 1548), (1556, 1549, 1554), (1547, 1548, 1545, 1546), (1558, 1559, 1548, 1547), (1560, 1561, 1543, 1544), (1544, 1543, 1542, 1541), (1557, 1549, 1555), (1554, 1549, 1557), (1555, 1549, 1556), (1540, 1552, 1551, 1548), (1545, 1550, 1553, 1539), (1539, 1553, 1552, 1540), (1548, 1551, 1550, 1545), (1552, 1555, 1556, 1551), (1550, 1554, 1557, 1553), (1553, 1557, 1555, 1552), (1551, 1556, 1554, 1550), (1546, 1545, 1561, 1560), (1566, 1567, 1559, 1558), (1564, 1540, 1559, 1567), (1545, 1539, 1561), (1541, 1542, 1563, 1562), (1542, 1564, 1567, 1563), (1562, 1563, 1567, 1566), (1543, 1565, 1564, 1542), (1594, 1568, 1569, 1593), (1590, 1568, 1594, 1572), (1588, 1569, 1577), (1585, 1578, 1583), (1576, 1577, 1574, 1575), (1587, 1588, 1577, 1576), (1589, 1590, 1572, 1573), (1573, 1572, 1571, 1570), (1586, 1578, 1584), (1583, 1578, 1586), (1584, 1578, 1585), (1569, 1581, 1580, 1577), (1574, 1579, 1582, 1568), (1568, 1582, 1581, 1569), (1577, 1580, 1579, 1574), (1581, 1584, 1585, 1580), (1579, 1583, 1586, 1582), (1582, 1586, 1584, 1581), (1580, 1585, 1583, 1579), (1575, 1574, 1590, 1589), (1595, 1596, 1588, 1587), (1593, 1569, 1588, 1596), (1574, 1568, 1590), (1570, 1571, 1592, 1591), (1571, 1593, 1596, 1592), (1591, 1592, 1596, 1595), (1572, 1594, 1593, 1571), (1623, 1597, 1598, 1622), (1619, 1597, 1623, 1601), (1617, 1598, 1606), (1614, 1607, 1612), (1605, 1606, 1603, 1604), (1616, 1617, 1606, 1605), (1618, 1619, 1601, 1602), (1602, 1601, 1600, 1599), (1615, 1607, 1613), (1612, 1607, 1615), (1613, 1607, 1614), (1598, 1610, 1609, 1606), (1603, 1608, 1611, 1597), (1597, 1611, 1610, 1598), (1606, 1609, 1608, 1603), (1610, 1613, 1614, 1609), (1608, 1612, 1615, 1611), (1611, 1615, 1613, 1610), (1609, 1614, 1612, 1608), (1604, 1603, 1619, 1618), (1624, 1625, 1617, 1616), (1622, 1598, 1617, 1625), (1603, 1597, 1619), (1599, 1600, 1621, 1620), (1600, 1622, 1625, 1621), (1620, 1621, 1625, 1624), (1601, 1623, 1622, 1600), (1652, 1626, 1627, 1651), (1648, 1626, 1652, 1630), (1646, 1627, 1635), (1643, 1636, 1641), (1634, 1635, 1632, 1633), (1645, 1646, 1635, 1634), (1647, 1648, 1630, 1631), (1631, 1630, 1629, 1628), (1644, 1636, 1642), (1641, 1636, 1644), (1642, 1636, 1643), (1627, 1639, 1638, 1635), (1632, 1637, 1640, 1626), (1626, 1640, 1639, 1627), (1635, 1638, 1637, 1632), (1639, 1642, 1643, 1638), (1637, 1641, 1644, 1640), (1640, 1644, 1642, 1639), (1638, 1643, 1641, 1637), (1633, 1632, 1648, 1647), (1653, 1654, 1646, 1645), (1651, 1627, 1646, 1654), (1632, 1626, 1648), (1628, 1629, 1650, 1649), (1629, 1651, 1654, 1650), (1649, 1650, 1654, 1653), (1630, 1652, 1651, 1629), (1681, 1655, 1656, 1680), (1677, 1655, 1681, 1659), (1675, 1656, 1664), (1672, 1665, 1670), (1663, 1664, 1661, 1662), (1674, 1675, 1664, 1663), (1676, 1677, 1659, 1660), (1660, 1659, 1658, 1657), (1673, 1665, 1671), (1670, 1665, 1673), (1671, 1665, 1672), (1656, 1668, 1667, 1664), (1661, 1666, 1669, 1655), (1655, 1669, 1668, 1656), (1664, 1667, 1666, 1661), (1668, 1671, 1672, 1667), (1666, 1670, 1673, 1669), (1669, 1673, 1671, 1668), (1667, 1672, 1670, 1666), (1662, 1661, 1677, 1676), (1682, 1683, 1675, 1674), (1680, 1656, 1675, 1683), (1661, 1655, 1677), (1657, 1658, 1679, 1678), (1658, 1680, 1683, 1679), (1678, 1679, 1683, 1682), (1659, 1681, 1680, 1658), (1710, 1684, 1685, 1709), (1706, 1684, 1710, 1688), (1704, 1685, 1693), (1701, 1694, 1699), (1692, 1693, 1690, 1691), (1703, 1704, 1693, 1692), (1705, 1706, 1688, 1689), (1689, 1688, 1687, 1686), (1702, 1694, 1700), (1699, 1694, 1702), (1700, 1694, 1701), (1685, 1697, 1696, 1693), (1690, 1695, 1698, 1684), (1684, 1698, 1697, 1685), (1693, 1696, 1695, 1690), (1697, 1700, 1701, 1696), (1695, 1699, 1702, 1698), (1698, 1702, 1700, 1697), (1696, 1701, 1699, 1695), (1691, 1690, 1706, 1705), (1711, 1712, 1704, 1703), (1709, 1685, 1704, 1712), (1690, 1684, 1706), (1686, 1687, 1708, 1707), (1687, 1709, 1712, 1708), (1707, 1708, 1712, 1711), (1688, 1710, 1709, 1687), (1739, 1713, 1714, 1738), (1735, 1713, 1739, 1717), (1733, 1714, 1722), (1730, 1723, 1728), (1721, 1722, 1719, 1720), (1732, 1733, 1722, 1721), (1734, 1735, 1717, 1718), (1718, 1717, 1716, 1715), (1731, 1723, 1729), (1728, 1723, 1731), (1729, 1723, 1730), (1714, 1726, 1725, 1722), (1719, 1724, 1727, 1713), (1713, 1727, 1726, 1714), (1722, 1725, 1724, 1719), (1726, 1729, 1730, 1725), (1724, 1728, 1731, 1727), (1727, 1731, 1729, 1726), (1725, 1730, 1728, 1724), (1720, 1719, 1735, 1734), (1740, 1741, 1733, 1732), (1738, 1714, 1733, 1741), (1719, 1713, 1735), (1715, 1716, 1737, 1736), (1716, 1738, 1741, 1737), (1736, 1737, 1741, 1740), (1717, 1739, 1738, 1716), (1768, 1742, 1743, 1767), (1764, 1742, 1768, 1746), (1762, 1743, 1751), (1759, 1752, 1757), (1750, 1751, 1748, 1749), (1761, 1762, 1751, 1750), (1763, 1764, 1746, 1747), (1747, 1746, 1745, 1744), (1760, 1752, 1758), (1757, 1752, 1760), (1758, 1752, 1759), (1743, 1755, 1754, 1751), (1748, 1753, 1756, 1742), (1742, 1756, 1755, 1743), (1751, 1754, 1753, 1748), (1755, 1758, 1759, 1754), (1753, 1757, 1760, 1756), (1756, 1760, 1758, 1755), (1754, 1759, 1757, 1753), (1749, 1748, 1764, 1763), (1769, 1770, 1762, 1761), (1767, 1743, 1762, 1770), (1748, 1742, 1764), (1744, 1745, 1766, 1765), (1745, 1767, 1770, 1766), (1765, 1766, 1770, 1769), (1746, 1768, 1767, 1745), (214, 217, 216, 1364, 1079, 1080, 1077, 1087, 1076, 1078, 1363, 215, 213, 224)])
me_cube_004.polygons.foreach_set('material_index', [2, 2, 2, 2, 2, 2, 2, 2, 2, 2, 2, 2, 2, 2, 2, 2, 2, 2, 2, 2, 2, 2, 2, 2, 2, 2, 2, 2, 2, 2, 2, 2, 2, 2, 2, 2, 2, 2, 2, 2, 2, 2, 2, 2, 2, 2, 2, 2, 3, 3, 3, 3, 1, 3, 3, 3, 3, 3, 3, 1, 1, 1, 1, 1, 1, 1, 1, 1, 1, 1, 1, 1, 1, 1, 1, 1, 1, 1, 1, 1, 1, 1, 1, 1, 1, 1, 1, 1, 1, 1, 1, 1, 1, 1, 1, 1, 1, 1, 1, 1, 1, 1, 1, 1, 1, 1, 1, 1, 1, 1, 1, 1, 1, 1, 1, 1, 1, 1, 1, 1, 1, 1, 1, 1, 1, 1, 1, 1, 1, 1, 1, 1, 1, 1, 1, 1, 1, 1, 1, 1, 1, 1, 1, 1, 1, 1, 1, 1, 1, 1, 1, 1, 1, 1, 1, 1, 1, 1, 1, 1, 1, 1, 1, 1, 1, 0, 0, 0, 0, 0, 0, 1, 1, 1, 1, 1, 1, 1, 1, 1, 1, 1, 1, 1, 1, 1, 1, 3, 3, 1, 1, 1, 1, 1, 1, 1, 1, 1, 1, 1, 1, 1, 3, 1, 1, 1, 1, 3, 1, 1, 1, 1, 1, 1, 1, 0, 0, 1, 1, 5, 0, 0, 5, 0, 5, 5, 5, 5, 5, 5, 5, 5, 5, 5, 5, 5, 5, 5, 5, 5, 5, 5, 5, 5, 5, 5, 5, 5, 5, 5, 5, 5, 5, 5, 5, 5, 5, 5, 5, 5, 5, 5, 5, 5, 5, 5, 5, 5, 5, 5, 5, 5, 5, 5, 5, 5, 5, 5, 5, 5, 5, 5, 5, 5, 5, 5, 5, 5, 5, 5, 5, 5, 5, 5, 5, 5, 5, 5, 5, 5, 5, 5, 5, 5, 5, 5, 5, 5, 5, 0, 0, 0, 5, 5, 5, 5, 5, 5, 0, 5, 0, 0, 5, 0, 0, 5, 0, 5, 5, 5, 5, 5, 5, 5, 5, 4, 2, 2, 2, 5, 2, 2, 2, 2, 5, 2, 2, 2, 4, 2, 2, 2, 2, 2, 4, 2, 2, 2, 5, 2, 4, 2, 2, 2, 5, 2, 2, 2, 2, 2, 5, 2, 2, 2, 4, 5, 2, 2, 2, 4, 2, 2, 2, 2, 2, 2, 4, 2, 2, 2, 5, 4, 2, 2, 2, 5, 2, 2, 2, 2, 2, 5, 2, 2, 2, 4, 2, 2, 2, 2, 4, 2, 2, 2, 5, 2, 2, 4, 2, 2, 2, 5, 2, 2, 2, 2, 5, 2, 2, 2, 4, 2, 5, 2, 2, 2, 4, 2, 2, 2, 2, 2, 4, 2, 2, 2, 5, 2, 4, 2, 2, 2, 5, 2, 2, 2, 2, 2, 5, 2, 2, 2, 4, 2, 2, 2, 2, 2, 2, 2, 2, 2, 2, 2, 2, 2, 2, 2, 2, 5, 5, 5, 5, 5, 5, 5, 5, 5, 5, 5, 5, 5, 5, 5, 5, 5, 5, 5, 5, 5, 5, 5, 5, 5, 5, 5, 5, 5, 5, 5, 5, 5, 5, 5, 5, 5, 5, 5, 5, 5, 5, 5, 5, 5, 5, 5, 5, 5, 5, 5, 5, 5, 5, 5, 5, 5, 5, 5, 5, 5, 5, 5, 5, 5, 5, 5, 5, 5, 5, 5, 5, 5, 5, 5, 5, 5, 5, 5, 5, 5, 5, 5, 5, 5, 5, 5, 5, 5, 5, 5, 5, 5, 5, 5, 5, 5, 5, 5, 5, 5, 5, 5, 5, 5, 5, 5, 5, 5, 5, 5, 5, 5, 5, 5, 5, 5, 5, 5, 5, 5, 5, 5, 5, 5, 5, 5, 5, 5, 5, 5, 5, 5, 5, 5, 5, 5, 5, 5, 5, 5, 5, 5, 5, 5, 5, 5, 5, 5, 5, 5, 5, 5, 5, 5, 5, 5, 5, 5, 5, 5, 5, 5, 5, 5, 5, 5, 5, 5, 5, 5, 5, 5, 5, 5, 5, 5, 5, 5, 5, 5, 5, 5, 5, 5, 5, 5, 5, 5, 5, 5, 5, 5, 5, 5, 5, 5, 5, 5, 5, 5, 5, 5, 5, 5, 5, 5, 5, 5, 5, 5, 5, 5, 5, 5, 5, 5, 5, 5, 5, 5, 5, 5, 5, 5, 5, 5, 5, 5, 5, 5, 5, 5, 5, 5, 5, 5, 5, 5, 5, 5, 5, 5, 5, 5, 5, 5, 5, 5, 5, 5, 5, 5, 5, 5, 5, 5, 5, 5, 5, 5, 5, 5, 5, 5, 5, 5, 5, 5, 5, 5, 5, 5, 5, 5, 5, 5, 5, 5, 5, 5, 5, 5, 5, 5, 5, 5, 5, 5, 5, 5, 5, 5, 5, 5, 5, 5, 5, 5, 5, 5, 5, 5, 5, 5, 5, 5, 5, 5, 5, 5, 5, 5, 5, 5, 5, 5, 5, 5, 5, 5, 5, 5, 5, 5, 5, 5, 5, 5, 5, 5, 5, 5, 5, 5, 5, 5, 5, 5, 5, 5, 5, 5, 5, 5, 5, 5, 5, 5, 5, 5, 5, 5, 5, 5, 5, 5, 5, 5, 5, 5, 5, 5, 5, 5, 5, 5, 5, 5, 5, 5, 5, 5, 5, 5, 5, 5, 5, 2, 2, 2, 2, 2, 2, 2, 2, 2, 2, 2, 2, 2, 2, 2, 2, 2, 2, 2, 2, 2, 2, 2, 2, 2, 2, 2, 2, 2, 2, 2, 2, 2, 2, 2, 2, 2, 2, 2, 2, 2, 2, 2, 2, 2, 2, 2, 2, 3, 3, 3, 3, 1, 3, 3, 3, 3, 3, 3, 1, 1, 1, 1, 1, 1, 1, 1, 1, 1, 1, 1, 1, 1, 1, 1, 1, 1, 1, 1, 1, 1, 1, 1, 1, 1, 1, 1, 1, 1, 1, 1, 1, 1, 1, 1, 1, 1, 1, 1, 1, 1, 1, 1, 1, 1, 1, 1, 1, 1, 1, 1, 1, 1, 1, 1, 1, 1, 1, 1, 1, 1, 1, 1, 1, 1, 1, 1, 1, 1, 1, 1, 1, 1, 1, 1, 1, 1, 1, 1, 1, 1, 1, 1, 1, 1, 1, 1, 1, 1, 1, 1, 1, 1, 1, 1, 1, 1, 1, 1, 1, 1, 1, 1, 1, 1, 0, 0, 0, 0, 0, 0, 1, 1, 1, 1, 1, 1, 1, 1, 1, 1, 1, 1, 1, 1, 1, 1, 3, 3, 1, 1, 1, 1, 1, 1, 1, 1, 1, 1, 1, 1, 1, 3, 1, 1, 1, 1, 3, 1, 1, 1, 1, 1, 1, 1, 0, 0, 1, 1, 5, 0, 0, 5, 0, 5, 5, 5, 5, 5, 5, 5, 5, 5, 5, 5, 5, 5, 5, 5, 5, 5, 5, 5, 5, 5, 5, 5, 5, 5, 5, 5, 5, 5, 5, 5, 5, 5, 5, 5, 5, 5, 5, 5, 5, 5, 5, 5, 5, 5, 5, 5, 5, 5, 5, 5, 5, 5, 5, 5, 5, 5, 5, 5, 5, 5, 5, 5, 5, 5, 5, 5, 5, 5, 5, 5, 5, 5, 5, 5, 5, 5, 5, 5, 5, 5, 5, 5, 5, 5, 0, 0, 0, 5, 5, 5, 5, 5, 5, 0, 5, 0, 0, 5, 0, 0, 5, 0, 5, 5, 5, 5, 5, 5, 5, 5, 4, 2, 2, 2, 5, 2, 2, 2, 2, 5, 2, 2, 2, 4, 2, 2, 2, 2, 2, 4, 2, 2, 2, 5, 2, 4, 2, 2, 2, 5, 2, 2, 2, 2, 2, 5, 2, 2, 2, 4, 5, 2, 2, 2, 4, 2, 2, 2, 2, 2, 2, 4, 2, 2, 2, 5, 4, 2, 2, 2, 5, 2, 2, 2, 2, 2, 5, 2, 2, 2, 4, 2, 2, 2, 2, 4, 2, 2, 2, 5, 2, 2, 4, 2, 2, 2, 5, 2, 2, 2, 2, 5, 2, 2, 2, 4, 2, 5, 2, 2, 2, 4, 2, 2, 2, 2, 2, 4, 2, 2, 2, 5, 2, 4, 2, 2, 2, 5, 2, 2, 2, 2, 2, 5, 2, 2, 2, 4, 2, 2, 2, 2, 2, 2, 2, 2, 2, 2, 2, 2, 2, 2, 2, 2, 5, 5, 5, 5, 5, 5, 5, 5, 5, 5, 5, 5, 5, 5, 5, 5, 5, 5, 5, 5, 5, 5, 5, 5, 5, 5, 5, 5, 5, 5, 5, 5, 5, 5, 5, 5, 5, 5, 5, 5, 5, 5, 5, 5, 5, 5, 5, 5, 5, 5, 5, 5, 5, 5, 5, 5, 5, 5, 5, 5, 5, 5, 5, 5, 5, 5, 5, 5, 5, 5, 5, 5, 5, 5, 5, 5, 5, 5, 5, 5, 5, 5, 5, 5, 5, 5, 5, 5, 5, 5, 5, 5, 5, 5, 5, 5, 5, 5, 5, 5, 5, 5, 5, 5, 5, 5, 5, 5, 5, 5, 5, 5, 5, 5, 5, 5, 5, 5, 5, 5, 5, 5, 5, 5, 5, 5, 5, 5, 5, 5, 5, 5, 5, 5, 5, 5, 5, 5, 5, 5, 5, 5, 5, 5, 5, 5, 5, 5, 5, 5, 5, 5, 5, 5, 5, 5, 5, 5, 5, 5, 5, 5, 5, 5, 5, 5, 5, 5, 5, 5, 5, 5, 5, 5, 5, 5, 5, 5, 5, 5, 5, 5, 5, 5, 5, 5, 5, 5, 5, 5, 5, 5, 5, 5, 5, 5, 5, 5, 5, 5, 5, 5, 5, 5, 5, 5, 5, 5, 5, 5, 5, 5, 5, 5, 5, 5, 5, 5, 5, 5, 5, 5, 5, 5, 5, 5, 5, 5, 5, 5, 5, 5, 5, 5, 5, 5, 5, 5, 5, 5, 5, 5, 5, 5, 5, 5, 5, 5, 5, 5, 5, 5, 5, 5, 5, 5, 5, 5, 5, 5, 5, 5, 5, 5, 5, 5, 5, 5, 5, 5, 5, 5, 5, 5, 5, 5, 5, 5, 5, 5, 5, 5, 5, 5, 5, 5, 5, 5, 5, 5, 5, 5, 5, 5, 5, 5, 5, 5, 5, 5, 5, 5, 5, 5, 5, 5, 5, 5, 5, 5, 5, 5, 5, 5, 5, 5, 5, 5, 5, 5, 5, 5, 5, 5, 5, 5, 5, 5, 5, 5, 5, 5, 5, 5, 5, 5, 5, 5, 5, 5, 5, 5, 5, 5, 5, 5, 5, 5, 5, 5, 5, 5, 5, 5, 5, 5, 5, 5, 5, 5, 5, 5, 5, 5, 5, 5, 5, 5, 5, 5, 5, 5, 5, 5, 5, 5, 5, 5, 3])
me_cube_004.materials.append(mat_material_007)
me_cube_004.materials.append(mat_material_003)
me_cube_004.materials.append(mat_material_001)
me_cube_004.materials.append(mat_material_002)
me_cube_004.materials.append(mat_material_004)
me_cube_004.materials.append(mat_material_005)
me_cube_004.materials.append(mat_material_006)
me_cube_004.use_remesh_preserve_volume = False
me_cube_004.use_remesh_preserve_attributes = False
me_cube_004.use_mirror_vertex_groups = False
me_cube_004.update()
arm_armature = bpy.data.armatures.new('armature')  # bones are not reproduced

# ---- objects
ob_olhos = bpy.data.objects.new('Olhos', arm_armature)
ob_cube_001 = bpy.data.objects.new('Cube.001', me_cube_004)
ob_lamp = bpy.data.objects.new('Lamp', light_lamp)
ob_camera = bpy.data.objects.new('Camera', cam_camera)

# ---- transforms, parenting, visibility, modifiers, constraints
ob_olhos.location = (3.549e-16, 1.04e-15, -0.2928)
ob_olhos.scale = (0.3705, 0.3705, 0.3705)
ob_olhos.show_in_front = True
ob_olhos.lineart.crease_threshold = 0.0
ob_cube_001.parent = ob_olhos
ob_cube_001.matrix_parent_inverse = Matrix(((2.699, 0.0, 0.0, 0.0), (0.0, 2.699, 0.0, 2.63), (0.0, 1.192e-07, 2.699, 1.252), (0.0, 0.0, 0.0, 1.0)))
ob_cube_001.location = (3.549e-16, 1.04e-15, -0.2928)
ob_cube_001.scale = (0.8971, 0.8971, 0.8971)
ob_cube_001.lineart.crease_threshold = 0.0
_vg = ob_cube_001.vertex_groups.new(name='base')
_vg = ob_cube_001.vertex_groups.new(name='OlhoD')
_vg.add([327, 328, 329, 330, 331, 332, 333, 334, 335, 336, 337, 338, 339, 340, 341, 342, 343, 344, 345, 346, 347, 348, 349, 350, 351, 352, 353, 354, 355, 356, 357, 358, 359, 360, 361, 362, 363, 364, 365, 366, 367, 368, 369, 370, 371, 372, 373, 374, 375, 376, 377, 378, 379, 380, 381, 382, 383, 384, 385, 386, 387, 388, 389, 390, 391, 392, 393, 394, 395, 396, 397, 398, 399, 400, 401, 402, 403, 404, 405, 406, 407, 408, 409, 410, 411, 412, 413, 414, 415, 416, 417, 418, 419, 420, 421, 422, 423, 424, 425, 426, 427, 428, 429, 430, 431, 432, 433, 434, 435, 436, 437, 438, 439, 440, 441, 442, 443, 444, 445, 446, 447, 448, 449, 450, 451, 452, 453, 454, 455, 456], 1.0, 'REPLACE')
_vg = ob_cube_001.vertex_groups.new(name='OlhoE')
_vg.add([1190, 1191, 1192, 1193, 1194, 1195, 1196, 1197, 1198, 1199, 1200, 1201, 1202, 1203, 1204, 1205, 1206, 1207, 1208, 1209, 1210, 1211, 1212, 1213, 1214, 1215, 1216, 1217, 1218, 1219, 1220, 1221, 1222, 1223, 1224, 1225, 1226, 1227, 1228, 1229, 1230, 1231, 1232, 1233, 1234, 1235, 1236, 1237, 1238, 1239, 1240, 1241, 1242, 1243, 1244, 1245, 1246, 1247, 1248, 1249, 1250, 1251, 1252, 1253, 1254, 1255, 1256, 1257, 1258, 1259, 1260, 1261, 1262, 1263, 1264, 1265, 1266, 1267, 1268, 1269, 1270, 1271, 1272, 1273, 1274, 1275, 1276, 1277, 1278, 1279, 1280, 1281, 1282, 1283, 1284, 1285, 1286, 1287, 1288, 1289, 1290, 1291, 1292, 1293, 1294, 1295, 1296, 1297, 1298, 1299, 1300, 1301, 1302, 1303, 1304, 1305, 1306, 1307, 1308, 1309, 1310, 1311, 1312, 1313, 1314, 1315, 1316, 1317, 1318, 1319], 1.0, 'REPLACE')
_m = ob_cube_001.modifiers.new('Armature', 'ARMATURE')
_m = ob_cube_001.modifiers.new('Armature.001', 'ARMATURE')
_m = ob_cube_001.modifiers.new('Armature.002', 'ARMATURE')
_m = ob_cube_001.modifiers.new('Armature.003', 'ARMATURE')
_m = ob_cube_001.modifiers.new('Armature.004', 'ARMATURE')
_m = ob_cube_001.modifiers.new('Armature.005', 'ARMATURE')
_m = ob_cube_001.modifiers.new('Armature.006', 'ARMATURE')
_m.object = ob_olhos
ob_lamp.location = (1.035, -3.925, 2.233)
ob_lamp.rotation_euler = (0.9502, -0.226, 0.7365)
ob_lamp.lock_rotations_4d = False
ob_lamp.empty_display_type = 'ARROWS'
ob_lamp.color = (0.0, 0.0, 0.0, 0.0)
ob_lamp.lineart.crease_threshold = 0.0
ob_camera.location = (0.0, -8.522, 0.66)
ob_camera.rotation_euler = (1.571, 0.0, 0.0)
ob_camera.lock_rotations_4d = False
ob_camera.empty_display_type = 'ARROWS'
ob_camera.color = (0.0, 0.0, 0.0, 0.0)
ob_camera.display_type = 'WIRE'
ob_camera.lineart.crease_threshold = 0.0

# ---- collection membership
col_collection_1.objects.link(ob_olhos)
col_collection_1.objects.link(ob_cube_001)
col_collection_1.objects.link(ob_lamp)
col_collection_1.objects.link(ob_camera)

# ---- scene / render settings (as saved in the file)
scene.camera = ob_camera
scene.frame_start = 1; scene.frame_end = 2; scene.frame_set(1)
scene.render.engine = 'BLENDER_EEVEE_NEXT'
scene.render.resolution_percentage = 50
scene.render.dither_intensity = 0.0
scene.cycles.use_denoising = False
scene.cycles.samples = 128
scene.cycles.sampling_pattern = 'TABULATED_SOBOL'
scene.cycles.use_adaptive_sampling = False
scene.cycles.use_light_tree = False
scene.cycles.blur_glossy = 0.0
scene.cycles.sample_clamp_indirect = 0.0
scene.view_settings.view_transform = 'Standard'
bpy.context.view_layer.update()
